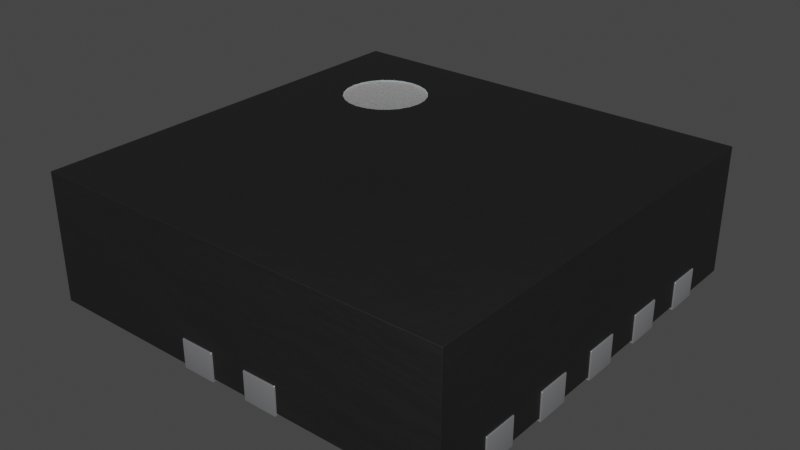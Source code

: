 # Source: VSON-10-1EP_3x3mm.blend  (saved by Blender 3.2.14; exported with 4.5.12 LTS)
import bpy
from mathutils import Matrix  # noqa: F401  (used for matrix-valued properties, if any)

bpy.ops.wm.read_factory_settings(use_empty=True)
scene = bpy.context.scene
scene.name = 'Scene'

# ---- collections
col_collection = bpy.data.collections.new('Collection'); scene.collection.children.link(col_collection)

# ---- materials (node trees are filled in below, after node groups)
mat_metal_pins_001 = bpy.data.materials.new('metal_pins.001')
mat_metal_pins_001.use_transparent_shadow = False
mat_metal_pins_001.preview_render_type = 'CUBE'
mat_plastic_chip_detailed = bpy.data.materials.new('plastic_chip_detailed')
mat_plastic_chip_detailed.use_transparent_shadow = False
mat_plastic_chip_detailed.preview_render_type = 'CUBE'
mat_white_markings = bpy.data.materials.new('white_markings')
mat_white_markings.use_transparent_shadow = False
mat_white_markings.preview_render_type = 'FLAT'

# ---- node groups
ng_auto_smooth = bpy.data.node_groups.new('Auto Smooth', 'GeometryNodeTree')
_s = ng_auto_smooth.interface.new_socket(name='Geometry', in_out='OUTPUT', socket_type='NodeSocketGeometry')
_s = ng_auto_smooth.interface.new_socket(name='Geometry', in_out='INPUT', socket_type='NodeSocketGeometry')
_s = ng_auto_smooth.interface.new_socket(name='Angle', in_out='INPUT', socket_type='NodeSocketFloat')
_s.subtype = 'ANGLE'
_s.min_value = 0.0
_s.max_value = 3.142
ng_auto_smooth.is_modifier = True
_N = ng_auto_smooth.nodes; _L = ng_auto_smooth.links
n0 = _N.new('NodeGroupOutput'); n0.name = 'Group Output'; n0.location = (480, -100)
n1 = _N.new('NodeGroupInput'); n1.name = 'Group Input'; n1.location = (-420, -300)
n2 = _N.new('NodeGroupInput'); n2.name = 'Group Input.001'; n2.location = (-60, -100)
n3 = _N.new('GeometryNodeSetShadeSmooth'); n3.name = 'Set Shade Smooth'; n3.location = (120, -100)
n3.domain = 'EDGE'
n4 = _N.new('GeometryNodeSetShadeSmooth'); n4.name = 'Set Shade Smooth.001'; n4.location = (300, -100)
n5 = _N.new('GeometryNodeInputMeshEdgeAngle'); n5.name = 'Edge Angle'; n5.location = (-420, -220)
n6 = _N.new('GeometryNodeInputEdgeSmooth'); n6.name = 'Is Edge Smooth'; n6.location = (-60, -160)
n7 = _N.new('GeometryNodeInputShadeSmooth'); n7.name = 'Is Face Smooth'; n7.location = (-240, -340)
n8 = _N.new('FunctionNodeBooleanMath'); n8.name = 'Boolean Math'; n8.location = (-60, -220)
n9 = _N.new('FunctionNodeCompare'); n9.name = 'Compare'; n9.location = (-240, -180)
n9.operation = 'LESS_EQUAL'
_L.new(n5.outputs[0], n9.inputs[0])
_L.new(n4.outputs[0], n0.inputs[0])
_L.new(n1.outputs[1], n9.inputs[1])
_L.new(n9.outputs[0], n8.inputs[0])
_L.new(n7.outputs[0], n8.inputs[1])
_L.new(n2.outputs[0], n3.inputs[0])
_L.new(n6.outputs[0], n3.inputs[1])
_L.new(n3.outputs[0], n4.inputs[0])
_L.new(n8.outputs[0], n3.inputs[2])
n0.is_active_output = True

# ---- material node trees
mat_metal_pins_001.use_nodes = True; mat_metal_pins_001.node_tree.nodes.clear()
_N = mat_metal_pins_001.node_tree.nodes; _L = mat_metal_pins_001.node_tree.links
n0 = _N.new('ShaderNodeMapping'); n0.name = 'Mapping'; n0.location = (-1447, -91)
n0.inputs[3].default_value = (4.8, 1.2, 1.1)
n1 = _N.new('ShaderNodeBsdfPrincipled'); n1.name = 'Principled BSDF'; n1.location = (-560, 254)
n1.distribution = 'GGX'
n1.subsurface_method = 'BURLEY'
n1.inputs[1].default_value = 0.7818
n1.inputs[2].default_value = 0.2886
n1.inputs[3].default_value = 1.45
n1.inputs[13].default_value = 0.0
n1.inputs[27].default_value = (0.0, 0.0, 0.0, 1.0)
n1.inputs[28].default_value = 1.0
n2 = _N.new('ShaderNodeOutputMaterial'); n2.name = 'Material Output.002'; n2.location = (-205, 253)
n2.width = 213
n3 = _N.new('ShaderNodeTexNoise'); n3.name = 'Noise Texture.002'; n3.location = (-1228, -73)
n3.inputs[2].default_value = 0.1
n3.inputs[3].default_value = 7.0
n3.inputs[4].default_value = 0.6
n3.inputs[8].default_value = 0.4
n4 = _N.new('ShaderNodeTexCoord'); n4.name = 'Texture Coordinate'; n4.location = (-1636, -116)
n5 = _N.new('ShaderNodeMix'); n5.name = 'Mix.001'; n5.location = (-921, 45)
n5.data_type = 'RGBA'
n5.inputs[6].default_value = (0.9398, 0.9547, 1.0, 1.0)
n5.inputs[7].default_value = (0.13, 0.1259, 0.1359, 1.0)
n6 = _N.new('ShaderNodeBump'); n6.name = 'Bump.001'; n6.location = (-1001, -227)
n6.inputs[0].default_value = 0.05
n6.inputs[1].default_value = 0.01
n6.inputs[2].default_value = 1.0
_L.new(n1.outputs[0], n2.inputs[0])
_L.new(n3.outputs[0], n6.inputs[3])
_L.new(n0.outputs[0], n3.inputs[0])
_L.new(n3.outputs[0], n5.inputs[0])
_L.new(n4.outputs[3], n0.inputs[0])
_L.new(n5.outputs[2], n1.inputs[0])
_L.new(n6.outputs[0], n1.inputs[5])
n2.is_active_output = True
mat_plastic_chip_detailed.use_nodes = True; mat_plastic_chip_detailed.node_tree.nodes.clear()
_N = mat_plastic_chip_detailed.node_tree.nodes; _L = mat_plastic_chip_detailed.node_tree.links
n0 = _N.new('ShaderNodeTexVoronoi'); n0.name = 'Voronoi Texture'; n0.location = (-17912, 1250)
n1 = _N.new('ShaderNodeOutputMaterial'); n1.name = 'Material Output'; n1.location = (1872, 639)
n2 = _N.new('ShaderNodeNewGeometry'); n2.name = 'Geometry'; n2.location = (961, 1090)
n3 = _N.new('ShaderNodeValToRGB'); n3.name = 'ColorRamp.007'; n3.location = (1181, 773)
while len(n3.color_ramp.elements) > 1: n3.color_ramp.elements.remove(n3.color_ramp.elements[-1])
n3.color_ramp.elements[0].position = 0.3182; n3.color_ramp.elements[0].color = (0.5119, 0.5119, 0.5119, 1.0)
_e = n3.color_ramp.elements.new(0.75); _e.color = (1.0, 0.8921, 0.9277, 1.0)
n4 = _N.new('ShaderNodeTexCoord'); n4.name = 'Texture Coordinate.001'; n4.location = (351, 244)
n5 = _N.new('ShaderNodeBump'); n5.name = 'Bump.001'; n5.location = (1139, 402)
n5.inputs[0].default_value = 0.04
n5.inputs[1].default_value = 1.0
n5.inputs[2].default_value = 1.0
n6 = _N.new('ShaderNodeBsdfPrincipled'); n6.name = 'Principled BSDF'; n6.location = (1501, 615)
n6.distribution = 'GGX'
n6.subsurface_method = 'BURLEY'
n6.inputs[3].default_value = 1.45
n6.inputs[27].default_value = (0.0, 0.0, 0.0, 1.0)
n6.inputs[28].default_value = 1.0
n7 = _N.new('ShaderNodeValToRGB'); n7.name = 'ColorRamp.006'; n7.location = (1181, 1056)
while len(n7.color_ramp.elements) > 1: n7.color_ramp.elements.remove(n7.color_ramp.elements[-1])
n7.color_ramp.elements[0].position = 0.5023; n7.color_ramp.elements[0].color = (0.006974, 0.006974, 0.006974, 1.0)
_e = n7.color_ramp.elements.new(0.5523); _e.color = (0.06171, 0.05594, 0.05776, 1.0)
n8 = _N.new('ShaderNodeTexNoise'); n8.name = 'Noise Texture.002'; n8.location = (690, 352)
n8.inputs[3].default_value = 8.0
n9 = _N.new('ShaderNodeBump'); n9.name = 'Bump'; n9.location = (843, 652)
n9.inputs[0].default_value = 0.1
n9.inputs[1].default_value = 1.0
n9.inputs[2].default_value = 1.0
_L.new(n2.outputs[7], n7.inputs[0])
_L.new(n7.outputs[0], n6.inputs[0])
_L.new(n2.outputs[7], n3.inputs[0])
_L.new(n3.outputs[0], n6.inputs[2])
_L.new(n8.outputs[0], n5.inputs[3])
_L.new(n9.outputs[0], n5.inputs[4])
_L.new(n5.outputs[0], n6.inputs[5])
_L.new(n6.outputs[0], n1.inputs[0])
_L.new(n4.outputs[2], n8.inputs[0])
n1.is_active_output = True
mat_white_markings.use_nodes = True; mat_white_markings.node_tree.nodes.clear()
_N = mat_white_markings.node_tree.nodes; _L = mat_white_markings.node_tree.links
n0 = _N.new('ShaderNodeOutputMaterial'); n0.name = 'Material Output'; n0.location = (300, 300)
n1 = _N.new('ShaderNodeBsdfPrincipled'); n1.name = 'Principled BSDF'; n1.location = (-34, 272)
n1.distribution = 'GGX'
n1.subsurface_method = 'BURLEY'
n1.inputs[1].default_value = 0.02
n1.inputs[2].default_value = 0.4636
n1.inputs[3].default_value = 1.4
n1.inputs[8].default_value = 1.0
n1.inputs[10].default_value = 0.3682
n1.inputs[13].default_value = 0.6591
n1.inputs[18].default_value = 0.2318
n1.inputs[20].default_value = 0.6709
n1.inputs[24].default_value = 0.1191
n1.inputs[27].default_value = (0.0, 0.0, 0.0, 1.0)
n1.inputs[28].default_value = 1.0
n2 = _N.new('ShaderNodeMapping'); n2.name = 'Mapping'; n2.location = (-1010, 265)
n2.inputs[3].default_value = (3.0, 1.0, 1.0)
n3 = _N.new('ShaderNodeTexCoord'); n3.name = 'Texture Coordinate'; n3.location = (-1250, 180)
n4 = _N.new('ShaderNodeBump'); n4.name = 'Bump'; n4.location = (-376, -99)
n4.inputs[0].default_value = 0.05
n4.inputs[1].default_value = 1.0
n4.inputs[2].default_value = 1.0
n5 = _N.new('ShaderNodeTexNoise'); n5.name = 'Noise Texture'; n5.location = (-662, 176)
n5.inputs[2].default_value = 88.0
n5.inputs[3].default_value = 10.8
n5.inputs[4].default_value = 0.9167
n5.inputs[8].default_value = 1.6
n6 = _N.new('ShaderNodeValToRGB'); n6.name = 'ColorRamp'; n6.location = (-354, 186)
while len(n6.color_ramp.elements) > 1: n6.color_ramp.elements.remove(n6.color_ramp.elements[-1])
n6.color_ramp.elements[0].position = 0.0; n6.color_ramp.elements[0].color = (0.2596, 0.2596, 0.2596, 1.0)
_e = n6.color_ramp.elements.new(1.0); _e.color = (0.6303, 0.6303, 0.6303, 1.0)
n7 = _N.new('ShaderNodeMix'); n7.name = 'Mix'; n7.location = (-204, 152)
n7.data_type = 'RGBA'
n7.inputs[0].default_value = 0.3682
n7.inputs[7].default_value = (0.2525, 0.2525, 0.2525, 1.0)
_L.new(n5.outputs[0], n6.inputs[0])
_L.new(n1.outputs[0], n0.inputs[0])
_L.new(n3.outputs[2], n2.inputs[0])
_L.new(n2.outputs[0], n5.inputs[0])
_L.new(n5.outputs[0], n4.inputs[3])
_L.new(n4.outputs[0], n1.inputs[5])
_L.new(n6.outputs[0], n7.inputs[6])
_L.new(n7.outputs[2], n1.inputs[0])
n0.is_active_output = True

# ---- world
world_world = bpy.data.worlds.new('World'); scene.world = world_world
world_world.use_nodes = True; world_world.node_tree.nodes.clear()
_N = world_world.node_tree.nodes; _L = world_world.node_tree.links
n0 = _N.new('ShaderNodeOutputWorld'); n0.name = 'World Output'; n0.location = (300, 300)
n1 = _N.new('ShaderNodeBackground'); n1.name = 'Background'; n1.location = (10, 300)
n1.inputs[0].default_value = (0.05088, 0.05088, 0.05088, 1.0)
_L.new(n1.outputs[0], n0.inputs[0])
n0.is_active_output = True
world_world.color = (0.05088, 0.05088, 0.05088)
world_world.use_sun_shadow = False
world_world.sun_shadow_jitter_overblur = 0.0

# ---- meshes
me_shape_9_indexedfaceset = bpy.data.meshes.new('SHAPE_9_IndexedFaceSet')
me_shape_9_indexedfaceset.from_pydata([(-0.2323, 0.5669, 0.0), (0.02756, 0.6654, 0.0), (0.1299, 0.6654, 0.0), (0.2244, 0.6654, 0.0), (0.02756, -0.4173, 0.0), (0.02756, -0.5157, 0.0), (-0.2362, 0.563, 0.007874), (-0.06693, 0.5669, 0.0), (-0.06693, 0.6654, 0.0), (-0.06693, 0.6654, 0.07874), (-0.06693, 0.6614, 0.07874), (-0.06693, 0.6614, 0.007874), (0.02756, 0.5669, 0.0), (0.02756, 0.5669, 0.007874), (0.02756, 0.6614, 0.007874), (0.02756, 0.6654, 0.07874), (0.1299, 0.5669, 0.007874), (0.1299, 0.5669, 0.0), (0.1299, 0.6654, 0.07874), (0.1299, 0.6614, 0.07874), (0.2244, 0.5669, 0.0), (0.2244, 0.5669, 0.007874), (0.2244, 0.6654, 0.07874), (0.3937, -0.4173, 0.0), (0.3937, 0.5669, 0.0), (0.2244, -0.5157, 0.0), (0.2244, -0.4173, 0.0), (0.1299, -0.5157, 0.0), (0.2244, -0.5157, 0.07874), (0.1299, -0.4173, 0.0), (0.1299, -0.5118, 0.07874), (0.1299, -0.5157, 0.07874), (0.02756, -0.4173, 0.007874), (0.1299, -0.4173, 0.007874), (-0.06693, -0.5157, 0.0), (-0.06693, -0.5157, 0.07874), (0.02756, -0.5157, 0.07874), (-0.06693, -0.5118, 0.007874), (-0.06693, -0.5118, 0.07874), (-0.2362, -0.4173, 0.0), (-0.06693, -0.4173, 0.0), (-0.2362, -0.4173, 0.007874), (-0.06693, -0.4173, 0.007874), (-0.2362, 0.563, 0.0), (-0.3893, 0.5141, 0.007874), (-0.3607, 0.4921, 0.007874), (-0.3559, 0.4807, 0.007874), (-0.3543, 0.4685, 0.007874), (-0.3559, 0.4563, 0.007874), (-0.3682, 0.4351, 0.007874), (-0.3893, 0.4229, 0.007874), (-0.4016, 0.4213, 0.007874), (-0.5079, 0.4213, 0.007874), (-0.5079, 0.3189, 0.007874), (-0.4016, 0.3189, 0.007874), (-0.3893, 0.3173, 0.007874), (-0.3559, 0.2594, 0.007874), (-0.3682, 0.2382, 0.007874), (-0.3607, 0.09843, 0.007874), (-0.3543, 0.0748, 0.007874), (-0.3559, 0.06258, 0.007874), (-0.3607, 0.05118, 0.007874), (-0.3682, 0.0414, 0.007874), (-0.378, 0.03389, 0.007874), (-0.5079, 0.02756, 0.007874), (-0.3893, -0.07641, 0.007874), (-0.3607, -0.09843, 0.007874), (-0.3559, -0.1343, 0.007874), (-0.3607, -0.1457, 0.007874), (-0.3682, -0.1555, 0.007874), (-0.378, -0.163, 0.007874), (-0.3893, -0.1677, 0.007874), (-0.4016, -0.1693, 0.007874), (-0.5079, -0.1693, 0.007874), (-0.5079, -0.2717, 0.007874), (-0.4016, -0.2717, 0.007874), (-0.3893, -0.2733, 0.007874), (-0.3559, -0.3067, 0.007874), (-0.3559, -0.3311, 0.007874), (-0.3607, -0.3425, 0.007874), (-0.3682, -0.3523, 0.007874), (-0.3893, -0.3645, 0.007874), (-0.4016, -0.3661, 0.007874), (-0.5079, -0.3661, 0.007874), (-0.5079, -0.5118, 0.007874), (-0.2323, 0.5669, 0.007874), (-0.06693, 0.5669, 0.007874), (-0.5079, 0.6614, 0.007874), (0.02756, 0.6614, 0.07874), (0.2244, 0.6614, 0.007874), (0.6654, 0.6614, 0.007874), (0.1299, 0.6614, 0.007874), (0.2244, 0.6614, 0.07874), (0.3937, 0.5669, 0.007874), (0.3937, -0.4173, 0.007874), (0.2244, -0.4173, 0.007874), (0.2244, -0.5118, 0.007874), (0.5591, -0.3661, 0.007874), (0.5468, -0.3645, 0.007874), (0.5354, -0.3598, 0.007874), (0.5181, -0.3425, 0.007874), (0.5118, -0.3189, 0.007874), (0.5134, -0.3067, 0.007874), (0.5181, -0.2953, 0.007874), (0.5256, -0.2855, 0.007874), (0.5468, -0.2733, 0.007874), (0.5256, -0.08864, 0.007874), (0.5468, -0.07641, 0.007874), (0.5354, 0.03389, 0.007874), (0.5256, 0.0414, 0.007874), (0.5118, 0.0748, 0.007874), (0.5181, 0.09843, 0.007874), (0.5354, 0.1157, 0.007874), (0.5591, 0.122, 0.007874), (0.6654, 0.122, 0.007874), (0.6654, 0.2244, 0.007874), (0.5591, 0.2244, 0.007874), (0.5468, 0.226, 0.007874), (0.5354, 0.2307, 0.007874), (0.5256, 0.2382, 0.007874), (0.5181, 0.248, 0.007874), (0.5134, 0.2594, 0.007874), (0.5118, 0.2717, 0.007874), (0.5468, 0.4229, 0.007874), (0.5354, 0.4276, 0.007874), (0.5181, 0.4449, 0.007874), (0.5134, 0.4563, 0.007874), (0.5256, 0.5019, 0.007874), (-0.5079, -0.5118, 0.3622), (0.6654, -0.5118, 0.3622), (0.02756, -0.5118, 0.07874), (0.1299, -0.5118, 0.007874), (0.2244, -0.5118, 0.07874), (0.02756, -0.5118, 0.007874), (-0.5079, 0.5157, 0.007874), (-0.5079, 0.6614, 0.3622), (-0.5079, -0.0748, 0.07874), (-0.5079, 0.2244, 0.007874), (-0.5079, 0.2244, 0.07874), (-0.5079, 0.4213, 0.07874), (-0.5079, 0.5157, 0.07874), (-0.4016, 0.5157, 0.0), (-0.4016, 0.5157, 0.007874), (-0.378, 0.5094, 0.007874), (-0.3682, 0.5019, 0.007874), (-0.3607, 0.4449, 0.007874), (-0.378, 0.4276, 0.007874), (-0.4016, 0.4213, 0.0), (-0.3893, 0.4229, 0.0), (-0.3682, 0.4351, 0.0), (-0.3559, 0.4563, 0.0), (-0.378, 0.5094, 0.0), (-0.3893, 0.5141, 0.0), (-0.4016, 0.3189, 0.0), (-0.378, 0.3126, 0.007874), (-0.3682, 0.3051, 0.007874), (-0.3607, 0.2953, 0.007874), (-0.3559, 0.2839, 0.007874), (-0.3543, 0.2717, 0.007874), (-0.3607, 0.248, 0.007874), (-0.378, 0.2307, 0.007874), (-0.3893, 0.226, 0.007874), (-0.4016, 0.2244, 0.007874), (-0.3893, 0.226, 0.0), (-0.3559, 0.2594, 0.0), (-0.5079, -0.3661, 0.07874), (-0.5118, 0.122, 0.0), (-0.4016, 0.122, 0.007874), (-0.5079, 0.122, 0.007874), (-0.5079, 0.122, 0.07874), (-0.378, -0.278, 0.007874), (-0.3682, -0.2855, 0.007874), (-0.3607, -0.2953, 0.007874), (-0.3543, -0.3189, 0.007874), (-0.378, -0.3598, 0.007874), (-0.378, -0.3598, 0.0), (-0.3682, -0.3523, 0.0), (-0.3607, -0.3425, 0.0), (-0.3607, -0.2953, 0.0), (-0.378, -0.278, 0.0), (-0.3893, -0.2733, 0.0), (-0.4016, 0.122, 0.0), (-0.3893, 0.1204, 0.007874), (-0.378, 0.1157, 0.007874), (-0.3682, 0.1082, 0.007874), (-0.3559, 0.08703, 0.007874), (-0.3893, 0.02917, 0.007874), (-0.4016, 0.02756, 0.007874), (-0.3682, 0.0414, 0.0), (-0.3607, 0.05118, 0.0), (-0.3559, 0.06258, 0.0), (-0.3543, 0.0748, 0.0), (-0.3607, 0.09843, 0.0), (-0.3682, 0.1082, 0.0), (-0.5079, -0.2717, 0.07874), (-0.5118, 0.02756, 0.0), (-0.4016, 0.02756, 0.0), (-0.5079, 0.02756, 0.07874), (-0.5118, -0.1693, 0.07874), (-0.5079, -0.1693, 0.07874), (-0.4016, -0.0748, 0.0), (-0.5118, -0.0748, 0.0), (-0.5079, -0.0748, 0.007874), (-0.5118, -0.0748, 0.07874), (-0.4016, -0.0748, 0.007874), (-0.378, -0.08113, 0.007874), (-0.3682, -0.08864, 0.007874), (-0.3559, -0.1098, 0.007874), (-0.3543, -0.122, 0.007874), (-0.4016, -0.1693, 0.0), (-0.3607, -0.1457, 0.0), (-0.3543, -0.122, 0.0), (-0.3559, -0.1098, 0.0), (-0.3607, -0.09843, 0.0), (-0.3682, -0.08864, 0.0), (0.6654, 0.6614, 0.3622), (-0.2668, 0.2757, 0.3622), (-0.2953, 0.2875, 0.3622), (-0.3385, 0.3307, 0.3622), (-0.3543, 0.3898, 0.3622), (-0.3197, 0.4733, 0.3622), (-0.2953, 0.4921, 0.3622), (-0.2057, 0.5038, 0.3622), (-0.1527, 0.4733, 0.3622), (-0.1339, 0.4488, 0.3622), (-0.1181, 0.3898, 0.3622), (-0.1221, 0.3592, 0.3622), (-0.1772, 0.2875, 0.3622), (0.6654, 0.5157, 0.007874), (0.6654, -0.5118, 0.007874), (0.6654, -0.3661, 0.007874), (0.6654, -0.1693, 0.07874), (0.6654, 0.02756, 0.007874), (0.6654, 0.5157, 0.07874), (0.6693, 0.5157, 0.07874), (0.5256, 0.4351, 0.007874), (0.5118, 0.4685, 0.007874), (0.5134, 0.4807, 0.007874), (0.5181, 0.4921, 0.007874), (0.5354, 0.5094, 0.007874), (0.5468, 0.5141, 0.007874), (0.5591, 0.5157, 0.007874), (0.5354, 0.5094, 0.0), (0.5256, 0.5019, 0.0), (0.5134, 0.4807, 0.0), (0.5118, 0.4685, 0.0), (0.5591, 0.4213, 0.007874), (0.6654, 0.4213, 0.007874), (0.6654, 0.4213, 0.07874), (0.6693, 0.4213, 0.07874), (0.6654, 0.3189, 0.007874), (0.5134, 0.2839, 0.007874), (0.5181, 0.2953, 0.007874), (0.5256, 0.3051, 0.007874), (0.5354, 0.3126, 0.007874), (0.5468, 0.3173, 0.007874), (0.5591, 0.3189, 0.007874), (0.5354, 0.3126, 0.0), (0.5256, 0.3051, 0.0), (0.5134, 0.2839, 0.0), (0.5118, 0.2717, 0.0), (0.5591, -0.3661, 0.0), (0.6654, 0.2244, 0.07874), (0.5256, -0.3523, 0.007874), (0.5134, -0.3311, 0.007874), (0.5354, -0.278, 0.007874), (0.5591, -0.2717, 0.0), (0.5468, -0.2733, 0.0), (0.5354, -0.278, 0.0), (0.5256, -0.2855, 0.0), (0.5134, -0.3067, 0.0), (0.5134, -0.3311, 0.0), (0.5181, -0.3425, 0.0), (0.5256, -0.3523, 0.0), (0.5354, -0.3598, 0.0), (0.6693, -0.2717, 0.0), (0.6654, -0.2717, 0.007874), (0.5591, -0.2717, 0.007874), (0.6693, 0.122, 0.0), (0.6654, 0.122, 0.07874), (0.5591, 0.02756, 0.007874), (0.5468, 0.02917, 0.007874), (0.5181, 0.05118, 0.007874), (0.5134, 0.06258, 0.007874), (0.5134, 0.08703, 0.007874), (0.5256, 0.1082, 0.007874), (0.5468, 0.1204, 0.007874), (0.5256, 0.1082, 0.0), (0.5181, 0.09843, 0.0), (0.5134, 0.08703, 0.0), (0.5134, 0.06258, 0.0), (0.5181, 0.05118, 0.0), (0.5256, 0.0414, 0.0), (0.5354, 0.03389, 0.0), (0.6693, -0.1693, 0.0), (0.6654, -0.1693, 0.007874), (0.6693, -0.1693, 0.07874), (0.5591, 0.02756, 0.0), (0.5591, -0.1693, 0.007874), (0.5468, -0.1677, 0.007874), (0.5354, -0.163, 0.007874), (0.5256, -0.1555, 0.007874), (0.5181, -0.1457, 0.007874), (0.5134, -0.1343, 0.007874), (0.5118, -0.122, 0.007874), (0.5134, -0.1098, 0.007874), (0.5181, -0.09843, 0.007874), (0.5354, -0.08113, 0.007874), (0.5591, -0.0748, 0.007874), (0.5468, -0.07641, 0.0), (0.5354, -0.08113, 0.0), (0.5181, -0.09843, 0.0), (0.5134, -0.1098, 0.0), (0.5134, -0.1343, 0.0), (0.5181, -0.1457, 0.0), (0.5354, -0.163, 0.0), (0.5468, -0.1677, 0.0), (0.5591, -0.0748, 0.0), (0.6693, -0.0748, 0.07874), (0.6654, -0.0748, 0.07874), (0.6654, -0.0748, 0.007874), (-0.5118, 0.5157, 0.07874), (-0.5118, 0.4213, 0.07874), (-0.5118, -0.2717, 0.07874), (-0.5118, 0.3189, 0.07874), (-0.5079, 0.3189, 0.07874), (-0.378, 0.4276, 0.0), (-0.3607, 0.4449, 0.0), (-0.3543, 0.4685, 0.0), (-0.3559, 0.4807, 0.0), (-0.3607, 0.4921, 0.0), (-0.3682, 0.5019, 0.0), (-0.5118, 0.5157, 0.0), (-0.5118, 0.4213, 0.0), (-0.5118, 0.2244, 0.0), (-0.4016, 0.2244, 0.0), (-0.378, 0.2307, 0.0), (-0.3682, 0.2382, 0.0), (-0.3607, 0.248, 0.0), (-0.3543, 0.2717, 0.0), (-0.3559, 0.2839, 0.0), (-0.3607, 0.2953, 0.0), (-0.3682, 0.3051, 0.0), (-0.378, 0.3126, 0.0), (-0.3893, 0.3173, 0.0), (-0.5118, 0.3189, 0.0), (-0.5118, 0.2244, 0.07874), (-0.5118, -0.3661, 0.0), (-0.4016, -0.3661, 0.0), (-0.3893, -0.3645, 0.0), (-0.3559, -0.3311, 0.0), (-0.3543, -0.3189, 0.0), (-0.3559, -0.3067, 0.0), (-0.3682, -0.2855, 0.0), (-0.4016, -0.2717, 0.0), (-0.5118, -0.2717, 0.0), (-0.5118, -0.3661, 0.07874), (-0.3893, 0.02917, 0.0), (-0.378, 0.03389, 0.0), (-0.3559, 0.08703, 0.0), (-0.378, 0.1157, 0.0), (-0.3893, 0.1204, 0.0), (-0.5118, 0.122, 0.07874), (-0.5118, 0.02756, 0.07874), (-0.3893, -0.1677, 0.0), (-0.378, -0.163, 0.0), (-0.3682, -0.1555, 0.0), (-0.3559, -0.1343, 0.0), (-0.378, -0.08113, 0.0), (-0.3893, -0.07641, 0.0), (-0.5118, -0.1693, 0.0), (-0.2057, 0.2757, 0.3583), (-0.1772, 0.2875, 0.3583), (-0.1221, 0.4203, 0.3583), (-0.1339, 0.4488, 0.3583), (-0.2057, 0.5038, 0.3583), (-0.3385, 0.4488, 0.3583), (-0.3543, 0.3898, 0.3583), (-0.3503, 0.3592, 0.3583), (-0.3197, 0.3062, 0.3583), (-0.2362, 0.2717, 0.3583), (-0.2362, 0.2717, 0.3622), (-0.3197, 0.3062, 0.3622), (-0.3503, 0.3592, 0.3622), (-0.3503, 0.4203, 0.3622), (-0.3385, 0.4488, 0.3622), (-0.2668, 0.5038, 0.3622), (-0.2362, 0.5079, 0.3622), (-0.1772, 0.4921, 0.3622), (-0.1221, 0.4203, 0.3622), (-0.1339, 0.3307, 0.3622), (-0.1527, 0.3062, 0.3622), (-0.2057, 0.2757, 0.3622), (0.6693, -0.2717, 0.07874), (0.6654, -0.2717, 0.07874), (0.6654, -0.3661, 0.07874), (0.6693, 0.3189, 0.07874), (0.6654, 0.3189, 0.07874), (0.6654, 0.02756, 0.07874), (0.6693, 0.5157, 0.0), (0.5591, 0.5157, 0.0), (0.5468, 0.5141, 0.0), (0.5181, 0.4921, 0.0), (0.5134, 0.4563, 0.0), (0.5181, 0.4449, 0.0), (0.5256, 0.4351, 0.0), (0.5354, 0.4276, 0.0), (0.5468, 0.4229, 0.0), (0.5591, 0.4213, 0.0), (0.6693, 0.4213, 0.0), (0.6693, 0.3189, 0.0), (0.5591, 0.3189, 0.0), (0.5468, 0.3173, 0.0), (0.5181, 0.2953, 0.0), (0.5134, 0.2594, 0.0), (0.5181, 0.248, 0.0), (0.5256, 0.2382, 0.0), (0.5354, 0.2307, 0.0), (0.5468, 0.226, 0.0), (0.5591, 0.2244, 0.0), (0.6693, 0.2244, 0.0), (0.6693, 0.2244, 0.07874), (0.5181, -0.2953, 0.0), (0.5118, -0.3189, 0.0), (0.5468, -0.3645, 0.0), (0.6693, -0.3661, 0.0), (0.6693, -0.3661, 0.07874), (0.5591, 0.122, 0.0), (0.5468, 0.1204, 0.0), (0.5354, 0.1157, 0.0), (0.5118, 0.0748, 0.0), (0.5468, 0.02917, 0.0), (0.6693, 0.02756, 0.0), (0.6693, 0.02756, 0.07874), (0.6693, 0.122, 0.07874), (0.6693, -0.0748, 0.0), (0.5256, -0.08864, 0.0), (0.5118, -0.122, 0.0), (0.5256, -0.1555, 0.0), (0.5591, -0.1693, 0.0), (-0.1527, 0.3062, 0.3583), (-0.1339, 0.3307, 0.3583), (-0.1221, 0.3592, 0.3583), (-0.1181, 0.3898, 0.3583), (-0.1527, 0.4733, 0.3583), (-0.1772, 0.4921, 0.3583), (-0.2362, 0.5079, 0.3583), (-0.2668, 0.5038, 0.3583), (-0.2953, 0.4921, 0.3583), (-0.3197, 0.4733, 0.3583), (-0.3503, 0.4203, 0.3583), (-0.3385, 0.3307, 0.3583), (-0.2953, 0.2875, 0.3583), (-0.2668, 0.2757, 0.3583)], [], [(2, 3, 22), (2, 22, 18), (4, 34, 5), (4, 40, 34), (26, 27, 25), (26, 29, 27), (43, 39, 40), (7, 0, 43), (7, 43, 40), (12, 4, 29), (12, 40, 4), (12, 7, 40), (1, 8, 7), (1, 7, 12), (17, 12, 29), (20, 29, 26), (20, 17, 29), (3, 2, 17), (3, 17, 20), (24, 26, 23), (24, 20, 26), (43, 0, 85), (43, 85, 6), (0, 7, 86), (0, 86, 85), (11, 9, 10), (8, 9, 11), (7, 11, 86), (7, 8, 11), (8, 1, 15), (8, 15, 9), (14, 12, 13), (14, 88, 15), (1, 14, 15), (1, 12, 14), (12, 17, 16), (12, 16, 13), (91, 18, 19), (2, 18, 91), (17, 91, 16), (17, 2, 91), (89, 20, 21), (89, 92, 22), (3, 89, 22), (3, 20, 89), (20, 24, 93), (20, 93, 21), (24, 23, 94), (24, 94, 93), (23, 26, 95), (23, 95, 94), (96, 28, 132), (25, 28, 96), (26, 96, 95), (26, 25, 96), (25, 27, 31), (25, 31, 28), (131, 29, 33), (131, 30, 31), (27, 131, 31), (27, 29, 131), (29, 4, 32), (29, 32, 33), (133, 36, 130), (5, 36, 133), (4, 133, 32), (4, 5, 133), (5, 34, 35), (5, 35, 36), (37, 40, 42), (37, 38, 35), (34, 37, 35), (34, 40, 37), (40, 39, 41), (40, 41, 42), (39, 43, 6), (39, 6, 41), (142, 87, 134), (44, 87, 142), (6, 44, 143), (6, 143, 144), (6, 144, 45), (6, 45, 46), (6, 46, 47), (6, 47, 48), (6, 48, 145), (6, 87, 44), (85, 87, 6), (11, 87, 85), (54, 51, 52), (54, 52, 53), (55, 50, 51), (55, 51, 54), (154, 50, 55), (154, 146, 50), (155, 146, 154), (155, 49, 146), (156, 145, 49), (156, 6, 145), (156, 49, 155), (157, 6, 156), (86, 11, 85), (167, 162, 137), (167, 137, 168), (182, 161, 162), (182, 162, 167), (183, 160, 161), (183, 161, 182), (184, 57, 160), (184, 160, 183), (58, 159, 57), (58, 57, 184), (185, 56, 159), (185, 159, 58), (204, 187, 64), (204, 64, 202), (65, 63, 186), (65, 186, 187), (65, 187, 204), (205, 63, 65), (206, 62, 63), (206, 63, 205), (66, 61, 62), (66, 62, 206), (207, 60, 61), (207, 61, 66), (75, 72, 73), (75, 73, 74), (76, 72, 75), (76, 70, 71), (76, 71, 72), (170, 70, 76), (171, 70, 170), (171, 69, 70), (172, 69, 171), (172, 68, 69), (84, 81, 82), (84, 82, 83), (41, 68, 172), (41, 81, 84), (41, 67, 68), (41, 172, 77), (41, 77, 173), (41, 173, 78), (41, 78, 79), (41, 79, 80), (41, 80, 174), (41, 174, 81), (37, 41, 84), (37, 42, 41), (41, 6, 158), (158, 6, 157), (41, 158, 56), (41, 56, 185), (41, 185, 59), (41, 59, 60), (41, 60, 207), (41, 207, 208), (41, 208, 67), (92, 89, 90), (92, 90, 215), (19, 92, 215), (88, 14, 91), (88, 91, 19), (87, 11, 10), (135, 10, 88), (135, 88, 19), (135, 19, 215), (135, 87, 10), (10, 9, 15), (10, 15, 88), (16, 91, 14), (16, 14, 13), (19, 18, 22), (19, 22, 92), (93, 89, 21), (90, 89, 93), (239, 93, 127), (238, 127, 93), (240, 90, 93), (240, 93, 239), (237, 238, 93), (241, 90, 240), (236, 237, 93), (126, 236, 93), (125, 126, 93), (228, 90, 241), (254, 235, 253), (254, 124, 235), (252, 253, 235), (252, 235, 125), (252, 125, 93), (255, 124, 254), (255, 123, 124), (251, 252, 93), (256, 123, 255), (256, 246, 123), (247, 246, 256), (250, 247, 256), (111, 285, 119), (111, 119, 120), (112, 119, 285), (112, 118, 119), (284, 111, 120), (284, 120, 121), (286, 117, 118), (286, 118, 112), (113, 116, 117), (113, 117, 286), (114, 116, 113), (114, 115, 116), (306, 109, 282), (306, 106, 109), (307, 108, 109), (307, 109, 106), (305, 282, 283), (305, 306, 282), (107, 281, 108), (107, 108, 307), (308, 280, 281), (308, 281, 107), (232, 280, 308), (320, 232, 308), (94, 95, 96), (94, 302, 303), (103, 302, 94), (103, 104, 301), (103, 301, 302), (265, 301, 104), (265, 300, 301), (102, 103, 94), (105, 300, 265), (105, 299, 300), (101, 102, 94), (277, 298, 299), (277, 299, 105), (264, 101, 94), (100, 264, 94), (263, 100, 94), (99, 263, 94), (98, 99, 94), (276, 295, 298), (276, 298, 277), (229, 230, 97), (229, 94, 96), (229, 97, 98), (229, 98, 94), (93, 94, 304), (304, 94, 303), (93, 304, 305), (93, 305, 283), (93, 283, 110), (93, 110, 284), (93, 284, 121), (93, 121, 122), (93, 122, 251), (132, 229, 96), (132, 129, 229), (30, 129, 132), (130, 131, 133), (130, 30, 131), (84, 38, 37), (128, 130, 38), (128, 30, 130), (128, 129, 30), (128, 38, 84), (132, 28, 31), (132, 31, 30), (131, 32, 133), (131, 33, 32), (130, 36, 35), (130, 35, 38), (140, 134, 87), (135, 139, 140), (135, 140, 87), (325, 53, 52), (325, 52, 139), (325, 139, 135), (138, 325, 135), (169, 168, 137), (169, 137, 138), (169, 138, 135), (197, 169, 135), (136, 202, 64), (136, 64, 197), (194, 74, 73), (194, 73, 199), (84, 83, 165), (128, 165, 194), (128, 199, 136), (128, 136, 197), (128, 194, 199), (128, 197, 135), (128, 84, 165), (134, 141, 142), (134, 140, 321), (332, 134, 321), (332, 141, 134), (152, 142, 141), (152, 44, 142), (151, 143, 44), (151, 44, 152), (331, 144, 143), (331, 143, 151), (330, 45, 144), (330, 144, 331), (329, 46, 45), (329, 45, 330), (328, 47, 46), (328, 46, 329), (150, 48, 47), (150, 47, 328), (327, 145, 48), (327, 48, 150), (149, 49, 145), (149, 145, 327), (326, 146, 49), (326, 49, 149), (148, 50, 146), (148, 146, 326), (147, 51, 50), (147, 50, 148), (52, 322, 139), (333, 322, 52), (147, 52, 51), (147, 333, 52), (53, 153, 54), (53, 325, 324), (345, 53, 324), (345, 153, 53), (344, 54, 153), (344, 55, 54), (343, 154, 55), (343, 55, 344), (342, 155, 154), (342, 154, 343), (341, 156, 155), (341, 155, 342), (340, 157, 156), (340, 156, 341), (339, 158, 157), (339, 157, 340), (164, 56, 158), (164, 158, 339), (338, 159, 56), (338, 56, 164), (337, 57, 159), (337, 159, 338), (336, 160, 57), (336, 57, 337), (163, 161, 160), (163, 160, 336), (335, 162, 161), (335, 161, 163), (137, 346, 138), (334, 346, 137), (335, 137, 162), (335, 334, 137), (83, 356, 165), (347, 356, 83), (348, 83, 82), (348, 347, 83), (168, 181, 167), (168, 169, 362), (166, 168, 362), (166, 181, 168), (180, 75, 354), (180, 76, 75), (179, 170, 76), (179, 76, 180), (353, 171, 170), (353, 170, 179), (178, 172, 171), (178, 171, 353), (352, 77, 172), (352, 172, 178), (351, 173, 77), (351, 77, 352), (350, 78, 173), (350, 173, 351), (177, 79, 78), (177, 78, 350), (176, 80, 79), (176, 79, 177), (175, 174, 80), (175, 80, 176), (349, 81, 174), (349, 174, 175), (348, 82, 81), (348, 81, 349), (361, 167, 181), (361, 182, 167), (360, 183, 182), (360, 182, 361), (193, 184, 183), (193, 183, 360), (192, 58, 184), (192, 184, 193), (359, 185, 58), (359, 58, 192), (191, 59, 185), (191, 185, 359), (190, 60, 59), (190, 59, 191), (189, 61, 60), (189, 60, 190), (188, 62, 61), (188, 61, 189), (358, 63, 62), (358, 62, 188), (357, 186, 63), (357, 63, 358), (196, 187, 186), (196, 186, 357), (74, 354, 75), (74, 194, 323), (355, 74, 323), (355, 354, 74), (64, 363, 197), (195, 363, 64), (196, 64, 187), (196, 195, 64), (73, 198, 199), (370, 198, 73), (209, 73, 72), (209, 370, 73), (202, 200, 204), (202, 136, 203), (201, 202, 203), (201, 200, 202), (369, 204, 200), (369, 65, 204), (368, 205, 65), (368, 65, 369), (214, 206, 205), (214, 205, 368), (213, 66, 206), (213, 206, 214), (212, 207, 66), (212, 66, 213), (211, 208, 207), (211, 207, 212), (367, 67, 208), (367, 208, 211), (210, 68, 67), (210, 67, 367), (366, 69, 68), (366, 68, 210), (365, 70, 69), (365, 69, 366), (364, 71, 70), (364, 70, 365), (209, 72, 71), (209, 71, 364), (385, 135, 220), (221, 220, 135), (386, 221, 135), (384, 135, 385), (387, 386, 135), (219, 135, 384), (222, 387, 135), (383, 135, 219), (215, 388, 222), (215, 223, 388), (215, 224, 223), (215, 389, 224), (215, 225, 389), (215, 226, 225), (215, 390, 226), (215, 222, 135), (128, 216, 381), (128, 217, 216), (128, 382, 217), (128, 218, 382), (128, 383, 218), (128, 392, 227), (128, 381, 392), (128, 135, 383), (129, 391, 390), (129, 227, 391), (129, 390, 215), (129, 128, 227), (233, 90, 228), (215, 233, 248), (215, 90, 233), (397, 247, 250), (397, 248, 247), (397, 215, 248), (262, 215, 397), (279, 115, 114), (279, 262, 115), (279, 215, 262), (398, 215, 279), (319, 232, 320), (319, 398, 232), (394, 295, 276), (394, 231, 295), (229, 395, 230), (129, 394, 395), (129, 319, 231), (129, 398, 319), (129, 231, 394), (129, 215, 398), (129, 395, 229), (228, 234, 233), (399, 234, 228), (400, 228, 241), (400, 399, 228), (407, 246, 408), (407, 123, 246), (406, 124, 123), (406, 123, 407), (405, 235, 124), (405, 124, 406), (404, 125, 235), (404, 235, 405), (403, 126, 125), (403, 125, 404), (245, 236, 126), (245, 126, 403), (244, 237, 236), (244, 236, 245), (402, 238, 237), (402, 237, 244), (243, 127, 238), (243, 238, 402), (242, 239, 127), (242, 127, 243), (401, 240, 239), (401, 239, 242), (400, 241, 240), (400, 240, 401), (247, 408, 246), (247, 248, 249), (409, 247, 249), (409, 408, 247), (250, 396, 397), (410, 396, 250), (411, 250, 256), (411, 410, 250), (418, 116, 419), (418, 117, 116), (417, 118, 117), (417, 117, 418), (416, 119, 118), (416, 118, 417), (415, 120, 119), (415, 119, 416), (414, 121, 120), (414, 120, 415), (260, 122, 121), (260, 121, 414), (259, 251, 122), (259, 122, 260), (413, 252, 251), (413, 251, 259), (258, 253, 252), (258, 252, 413), (257, 254, 253), (257, 253, 258), (412, 255, 254), (412, 254, 257), (411, 256, 255), (411, 255, 412), (230, 261, 97), (230, 395, 426), (425, 230, 426), (425, 261, 230), (115, 419, 116), (115, 262, 421), (420, 115, 421), (420, 419, 115), (424, 97, 261), (424, 98, 97), (274, 99, 98), (274, 98, 424), (273, 263, 99), (273, 99, 274), (272, 100, 263), (272, 263, 273), (271, 264, 100), (271, 100, 272), (423, 101, 264), (423, 264, 271), (270, 102, 101), (270, 101, 423), (422, 103, 102), (422, 102, 270), (269, 104, 103), (269, 103, 422), (268, 265, 104), (268, 104, 269), (267, 105, 265), (267, 265, 268), (266, 277, 105), (266, 105, 267), (276, 393, 394), (275, 393, 276), (266, 276, 277), (266, 275, 276), (114, 434, 279), (278, 434, 114), (427, 114, 113), (427, 278, 114), (431, 280, 297), (431, 281, 280), (293, 108, 281), (293, 281, 431), (292, 109, 108), (292, 108, 293), (291, 282, 109), (291, 109, 292), (290, 283, 282), (290, 282, 291), (430, 110, 283), (430, 283, 290), (289, 284, 110), (289, 110, 430), (288, 111, 284), (288, 284, 289), (287, 285, 111), (287, 111, 288), (429, 112, 285), (429, 285, 287), (428, 286, 112), (428, 112, 429), (427, 113, 286), (427, 286, 428), (295, 439, 298), (295, 231, 296), (294, 295, 296), (294, 439, 295), (232, 297, 280), (232, 398, 433), (432, 232, 433), (432, 297, 232), (316, 298, 439), (316, 299, 298), (315, 300, 299), (315, 299, 316), (438, 301, 300), (438, 300, 315), (314, 302, 301), (314, 301, 438), (313, 303, 302), (313, 302, 314), (437, 304, 303), (437, 303, 313), (312, 305, 304), (312, 304, 437), (311, 306, 305), (311, 305, 312), (436, 106, 306), (436, 306, 311), (310, 307, 106), (310, 106, 436), (309, 107, 307), (309, 307, 310), (317, 308, 107), (317, 107, 309), (320, 318, 319), (435, 318, 320), (317, 320, 308), (317, 435, 320), (139, 322, 321), (139, 321, 140), (165, 356, 323), (165, 323, 194), (138, 346, 324), (138, 324, 325), (199, 198, 203), (199, 203, 136), (197, 363, 362), (197, 362, 169), (147, 141, 332), (147, 332, 333), (149, 147, 148), (149, 148, 326), (149, 327, 150), (149, 150, 328), (149, 328, 329), (149, 329, 330), (149, 330, 331), (149, 331, 151), (149, 151, 152), (149, 152, 141), (149, 141, 147), (333, 332, 321), (333, 321, 322), (335, 153, 345), (335, 345, 334), (337, 335, 163), (337, 163, 336), (337, 338, 164), (337, 164, 339), (337, 339, 340), (337, 340, 341), (337, 341, 342), (337, 342, 343), (337, 343, 344), (337, 344, 153), (337, 153, 335), (334, 345, 324), (334, 324, 346), (348, 354, 355), (348, 355, 347), (176, 348, 349), (176, 349, 175), (176, 177, 350), (176, 350, 351), (176, 351, 352), (176, 352, 178), (176, 178, 353), (176, 353, 179), (176, 179, 180), (176, 180, 354), (176, 354, 348), (347, 355, 323), (347, 323, 356), (196, 181, 166), (196, 166, 195), (188, 196, 357), (188, 357, 358), (188, 189, 190), (188, 190, 191), (188, 191, 359), (188, 359, 192), (188, 192, 193), (188, 193, 360), (188, 360, 361), (188, 361, 181), (188, 181, 196), (195, 166, 362), (195, 362, 363), (209, 200, 201), (209, 201, 370), (366, 209, 364), (366, 364, 365), (366, 210, 367), (366, 367, 211), (366, 211, 212), (366, 212, 213), (366, 213, 214), (366, 214, 368), (366, 368, 369), (366, 369, 200), (366, 200, 209), (370, 201, 203), (370, 203, 198), (453, 380, 381), (453, 381, 216), (452, 216, 217), (452, 453, 216), (379, 217, 382), (379, 452, 217), (451, 382, 218), (451, 379, 382), (378, 218, 383), (378, 451, 218), (377, 383, 219), (377, 378, 383), (450, 219, 384), (450, 377, 219), (376, 384, 385), (376, 450, 384), (449, 385, 220), (449, 376, 385), (448, 220, 221), (448, 449, 220), (447, 221, 386), (447, 448, 221), (446, 447, 386), (446, 386, 387), (375, 446, 387), (375, 387, 222), (445, 375, 222), (445, 222, 388), (444, 445, 388), (444, 388, 223), (374, 444, 223), (374, 223, 224), (373, 374, 224), (373, 224, 389), (443, 373, 389), (443, 389, 225), (442, 443, 225), (442, 225, 226), (441, 442, 226), (441, 226, 390), (440, 441, 390), (440, 390, 391), (372, 440, 391), (372, 391, 227), (371, 372, 227), (371, 227, 392), (380, 392, 381), (380, 371, 392), (233, 234, 249), (233, 249, 248), (394, 393, 426), (394, 426, 395), (397, 396, 421), (397, 421, 262), (319, 318, 296), (319, 296, 231), (279, 434, 433), (279, 433, 398), (400, 408, 409), (400, 409, 399), (243, 400, 401), (243, 401, 242), (243, 402, 244), (243, 244, 245), (243, 245, 403), (243, 403, 404), (243, 404, 405), (243, 405, 406), (243, 406, 407), (243, 407, 408), (243, 408, 400), (399, 409, 249), (399, 249, 234), (411, 419, 420), (411, 420, 410), (259, 260, 414), (258, 411, 412), (258, 412, 257), (258, 413, 259), (258, 414, 415), (258, 415, 416), (258, 416, 417), (258, 417, 418), (258, 418, 419), (258, 259, 414), (258, 419, 411), (410, 420, 421), (410, 421, 396), (266, 261, 425), (266, 425, 275), (269, 266, 267), (269, 267, 268), (269, 422, 270), (269, 270, 423), (269, 423, 271), (269, 271, 272), (269, 272, 273), (269, 273, 274), (269, 274, 424), (269, 424, 261), (269, 261, 266), (275, 425, 426), (275, 426, 393), (427, 297, 432), (427, 432, 278), (287, 427, 428), (287, 428, 429), (287, 288, 289), (287, 289, 430), (287, 430, 290), (287, 290, 291), (287, 291, 292), (287, 292, 293), (287, 293, 431), (287, 431, 297), (287, 297, 427), (278, 432, 433), (278, 433, 434), (317, 439, 294), (317, 294, 435), (436, 317, 309), (436, 309, 310), (436, 311, 312), (436, 312, 437), (436, 437, 313), (436, 313, 314), (436, 314, 438), (436, 438, 315), (436, 315, 316), (436, 316, 439), (436, 439, 317), (435, 294, 296), (435, 296, 318), (453, 452, 379), (371, 380, 453), (440, 372, 371), (440, 442, 441), (440, 443, 442), (440, 373, 443), (440, 374, 373), (440, 444, 374), (440, 445, 444), (440, 375, 445), (440, 446, 375), (440, 447, 446), (440, 448, 447), (440, 449, 448), (440, 376, 449), (440, 450, 376), (440, 377, 450), (440, 378, 377), (440, 451, 378), (440, 379, 451), (440, 453, 379), (440, 371, 453)])
me_shape_9_indexedfaceset.polygons.foreach_set('use_smooth', [True] * 904)
me_shape_9_indexedfaceset.polygons.foreach_set('material_index', [0, 0, 0, 0, 0, 0, 0, 0, 0, 0, 0, 0, 0, 0, 0, 0, 0, 0, 0, 0, 0, 0, 0, 0, 0, 0, 0, 0, 0, 0, 0, 0, 0, 0, 0, 0, 0, 0, 0, 0, 0, 0, 0, 0, 0, 0, 0, 0, 0, 0, 0, 0, 0, 0, 0, 0, 0, 0, 0, 0, 0, 0, 0, 0, 0, 0, 0, 0, 0, 0, 0, 0, 0, 0, 0, 0, 0, 1, 1, 1, 1, 1, 1, 1, 1, 1, 1, 1, 1, 1, 1, 1, 1, 1, 1, 1, 1, 1, 1, 1, 1, 1, 1, 1, 1, 1, 1, 1, 1, 1, 1, 1, 1, 1, 1, 1, 1, 1, 1, 1, 1, 1, 1, 1, 1, 1, 1, 1, 1, 1, 1, 1, 1, 1, 1, 1, 1, 1, 1, 1, 1, 1, 1, 1, 1, 1, 1, 1, 1, 1, 1, 1, 1, 1, 1, 1, 1, 1, 1, 1, 1, 1, 1, 1, 1, 1, 1, 1, 1, 0, 0, 1, 1, 0, 0, 1, 1, 1, 1, 1, 1, 1, 1, 1, 1, 1, 1, 1, 1, 1, 1, 1, 1, 1, 1, 1, 1, 1, 1, 1, 1, 1, 1, 1, 1, 1, 1, 1, 1, 1, 1, 1, 1, 1, 1, 1, 1, 1, 1, 1, 1, 1, 1, 1, 1, 1, 1, 1, 1, 1, 1, 1, 1, 1, 1, 1, 1, 1, 1, 1, 1, 1, 1, 1, 1, 1, 1, 1, 1, 1, 1, 1, 1, 1, 1, 1, 1, 1, 1, 1, 1, 1, 1, 1, 1, 1, 0, 0, 1, 1, 0, 0, 1, 1, 1, 1, 1, 1, 1, 1, 1, 1, 1, 1, 1, 1, 1, 1, 1, 1, 1, 1, 1, 1, 0, 0, 0, 0, 0, 0, 0, 0, 0, 0, 0, 0, 0, 0, 0, 0, 0, 0, 0, 0, 0, 0, 0, 0, 0, 0, 0, 0, 0, 0, 0, 0, 0, 0, 0, 0, 0, 0, 0, 0, 0, 0, 0, 0, 0, 0, 0, 0, 0, 0, 0, 0, 0, 0, 0, 0, 0, 0, 0, 0, 0, 0, 0, 0, 0, 0, 0, 0, 0, 0, 0, 0, 0, 0, 0, 0, 0, 0, 0, 0, 0, 0, 0, 0, 0, 0, 0, 0, 0, 0, 0, 0, 0, 0, 0, 0, 0, 0, 0, 0, 0, 0, 0, 0, 0, 0, 0, 0, 0, 0, 0, 0, 0, 0, 0, 0, 0, 0, 0, 0, 0, 0, 0, 0, 0, 0, 0, 0, 0, 0, 0, 0, 0, 0, 0, 0, 0, 0, 0, 0, 0, 0, 0, 0, 0, 0, 0, 0, 0, 0, 0, 0, 0, 0, 0, 0, 0, 0, 0, 0, 1, 1, 1, 1, 1, 1, 1, 1, 1, 1, 1, 1, 1, 1, 1, 1, 1, 1, 1, 1, 1, 1, 1, 1, 1, 1, 1, 1, 1, 1, 1, 1, 1, 1, 1, 1, 1, 1, 1, 1, 1, 1, 1, 1, 1, 1, 1, 1, 1, 1, 0, 0, 0, 0, 0, 0, 0, 0, 0, 0, 0, 0, 0, 0, 0, 0, 0, 0, 0, 0, 0, 0, 0, 0, 0, 0, 0, 0, 0, 0, 0, 0, 0, 0, 0, 0, 0, 0, 0, 0, 0, 0, 0, 0, 0, 0, 0, 0, 0, 0, 0, 0, 0, 0, 0, 0, 0, 0, 0, 0, 0, 0, 0, 0, 0, 0, 0, 0, 0, 0, 0, 0, 0, 0, 0, 0, 0, 0, 0, 0, 0, 0, 0, 0, 0, 0, 0, 0, 0, 0, 0, 0, 0, 0, 0, 0, 0, 0, 0, 0, 0, 0, 0, 0, 0, 0, 0, 0, 0, 0, 0, 0, 0, 0, 0, 0, 0, 0, 0, 0, 0, 0, 0, 0, 0, 0, 0, 0, 0, 0, 0, 0, 0, 0, 0, 0, 0, 0, 0, 0, 0, 0, 0, 0, 0, 0, 0, 0, 0, 0, 0, 0, 0, 0, 0, 0, 0, 0, 0, 0, 0, 0, 0, 0, 0, 0, 0, 0, 0, 0, 0, 0, 0, 0, 0, 0, 0, 0, 0, 0, 0, 0, 0, 0, 0, 0, 0, 0, 0, 0, 0, 0, 0, 0, 0, 0, 0, 0, 0, 0, 0, 0, 0, 0, 0, 0, 0, 0, 0, 0, 0, 0, 0, 0, 0, 0, 0, 0, 0, 0, 0, 0, 0, 0, 0, 0, 0, 0, 0, 0, 0, 0, 0, 0, 0, 0, 0, 0, 0, 0, 0, 0, 0, 0, 0, 2, 2, 2, 2, 2, 2, 2, 2, 2, 2, 2, 2, 2, 2, 2, 2, 2, 2, 2, 2, 2, 2, 2, 2, 2, 2, 2, 2, 2, 2, 2, 2, 2, 2, 2, 2, 2, 2, 2, 2, 2, 2, 2, 2, 2, 2, 2, 2, 0, 0, 0, 0, 0, 0, 0, 0, 0, 0, 0, 0, 0, 0, 0, 0, 0, 0, 0, 0, 0, 0, 0, 0, 0, 0, 0, 0, 0, 0, 0, 0, 0, 0, 0, 0, 0, 0, 0, 0, 0, 0, 0, 0, 0, 0, 0, 0, 0, 0, 0, 0, 0, 0, 0, 0, 0, 0, 0, 0, 0, 0, 0, 0, 0, 0, 0, 0, 0, 0, 0, 0, 0, 0, 0, 0, 0, 0, 0, 0, 0, 0, 0, 0, 0, 2, 2, 2, 2, 2, 2, 2, 2, 2, 2, 2, 2, 2, 2, 2, 2, 2, 2, 2, 2, 2, 2])
_uv = me_shape_9_indexedfaceset.uv_layers.new(name='UVMap')
_uv.uv.foreach_set('vector', [0.0, 0.0, 1.0, 0.0, 1.0, 1.0, 0.0, 0.0, 1.0, 1.0, 0.0, 1.0, 0.08333, 0.4187, 0.0, 0.2688, 0.0, 0.4187, 0.08333, 0.4187, 0.08333, 0.2688, 0.0, 0.2688, 0.08333, 0.7312, 0.0, 0.5813, 0.0, 0.7312, 0.08333, 0.7312, 0.08333, 0.5813, 0.0, 0.5813, 0.9133, 0.0, 0.08333, 0.0, 0.08333, 0.2688, 0.9167, 0.2688, 0.9167, 0.00625, 0.9133, 0.0, 0.9167, 0.2688, 0.9133, 0.0, 0.08333, 0.2688, 0.9167, 0.4187, 0.08333, 0.4187, 0.08333, 0.5813, 0.9167, 0.4187, 0.08333, 0.2688, 0.08333, 0.4187, 0.9167, 0.4187, 0.9167, 0.2688, 0.08333, 0.2688, 1.0, 0.4187, 1.0, 0.2688, 0.9167, 0.2688, 1.0, 0.4187, 0.9167, 0.2688, 0.9167, 0.4187, 0.9167, 0.5813, 0.9167, 0.4187, 0.08333, 0.5813, 0.9167, 0.7312, 0.08333, 0.5813, 0.08333, 0.7312, 0.9167, 0.7312, 0.9167, 0.5813, 0.08333, 0.5813, 1.0, 0.7312, 1.0, 0.5813, 0.9167, 0.5813, 1.0, 0.7312, 0.9167, 0.5813, 0.9167, 0.7312, 0.9167, 1.0, 0.08333, 0.7312, 0.08333, 1.0, 0.9167, 1.0, 0.9167, 0.7312, 0.08333, 0.7312, 0.0, 0.0, 0.0, 1.0, 1.0, 1.0, 0.0, 0.0, 1.0, 1.0, 1.0, 0.0, 0.0, 0.0, 1.0, 0.0, 1.0, 1.0, 0.0, 0.0, 1.0, 1.0, 0.0, 1.0, 0.96, 0.1, 1.0, 1.0, 0.96, 1.0, 1.0, 0.0, 1.0, 1.0, 0.96, 0.1, 0.0, 0.0, 0.96, 0.1, 0.0, 0.1, 0.0, 0.0, 1.0, 0.0, 0.96, 0.1, 0.0, 0.0, 1.0, 0.0, 1.0, 1.0, 0.0, 0.0, 1.0, 1.0, 0.0, 1.0, 0.96, 0.1, 0.0, 0.0, 0.0, 0.1, 0.96, 0.1, 0.96, 1.0, 1.0, 1.0, 1.0, 0.0, 0.96, 0.1, 1.0, 1.0, 1.0, 0.0, 0.0, 0.0, 0.96, 0.1, 0.0, 0.0, 1.0, 0.0, 1.0, 1.0, 0.0, 0.0, 1.0, 1.0, 0.0, 1.0, 0.96, 0.1, 1.0, 1.0, 0.96, 1.0, 1.0, 0.0, 1.0, 1.0, 0.96, 0.1, 0.0, 0.0, 0.96, 0.1, 0.0, 0.1, 0.0, 0.0, 1.0, 0.0, 0.96, 0.1, 0.96, 0.1, 0.0, 0.0, 0.0, 0.1, 0.96, 0.1, 0.96, 1.0, 1.0, 1.0, 1.0, 0.0, 0.96, 0.1, 1.0, 1.0, 1.0, 0.0, 0.0, 0.0, 0.96, 0.1, 0.0, 0.0, 1.0, 0.0, 1.0, 1.0, 0.0, 0.0, 1.0, 1.0, 0.0, 1.0, 1.0, 0.0, 0.0, 0.0, 0.0, 1.0, 1.0, 0.0, 0.0, 1.0, 1.0, 1.0, 1.0, 0.0, 0.0, 0.0, 0.0, 1.0, 1.0, 0.0, 0.0, 1.0, 1.0, 1.0, 0.04, 0.1, 0.0, 1.0, 0.04, 1.0, 0.0, 0.0, 0.0, 1.0, 0.04, 0.1, 1.0, 0.0, 0.04, 0.1, 1.0, 0.1, 1.0, 0.0, 0.0, 0.0, 0.04, 0.1, 1.0, 0.0, 0.0, 0.0, 0.0, 1.0, 1.0, 0.0, 0.0, 1.0, 1.0, 1.0, 0.04, 0.1, 1.0, 0.0, 1.0, 0.1, 0.04, 0.1, 0.04, 1.0, 0.0, 1.0, 0.0, 0.0, 0.04, 0.1, 0.0, 1.0, 0.0, 0.0, 1.0, 0.0, 0.04, 0.1, 1.0, 0.0, 0.0, 0.0, 0.0, 1.0, 1.0, 0.0, 0.0, 1.0, 1.0, 1.0, 0.04, 0.1, 0.0, 1.0, 0.04, 1.0, 0.0, 0.0, 0.0, 1.0, 0.04, 0.1, 1.0, 0.0, 0.04, 0.1, 1.0, 0.1, 1.0, 0.0, 0.0, 0.0, 0.04, 0.1, 1.0, 0.0, 0.0, 0.0, 0.0, 1.0, 1.0, 0.0, 0.0, 1.0, 1.0, 1.0, 0.04, 0.1, 1.0, 0.0, 1.0, 0.1, 0.04, 0.1, 0.04, 1.0, 0.0, 1.0, 0.0, 0.0, 0.04, 0.1, 0.0, 1.0, 0.0, 0.0, 1.0, 0.0, 0.04, 0.1, 1.0, 0.0, 0.0, 0.0, 0.0, 1.0, 1.0, 0.0, 0.0, 1.0, 1.0, 1.0, 0.0, 0.0, 1.0, 0.0, 1.0, 1.0, 0.0, 0.0, 1.0, 1.0, 0.0, 1.0, 0.8758, 0.2411, 1.0, 0.0, 0.8758, 0.0, 0.8745, 0.2688, 1.0, 0.0, 0.8758, 0.2411, 0.9161, 0.6161, 0.8745, 0.2688, 0.8704, 0.2946, 0.9161, 0.6161, 0.8704, 0.2946, 0.864, 0.3168, 0.9161, 0.6161, 0.864, 0.3168, 0.8557, 0.3339, 0.9161, 0.6161, 0.8557, 0.3339, 0.846, 0.3446, 0.9161, 0.6161, 0.846, 0.3446, 0.8356, 0.3482, 0.9161, 0.6161, 0.8356, 0.3482, 0.8251, 0.3446, 0.9161, 0.6161, 0.8251, 0.3446, 0.8154, 0.3339, 0.9161, 0.6161, 1.0, 0.0, 0.8745, 0.2688, 0.9195, 0.625, 1.0, 0.0, 0.9161, 0.6161, 1.0, 1.0, 1.0, 0.0, 0.9195, 0.625, 0.7081, 0.2411, 0.7953, 0.2411, 0.7953, 0.0, 0.7081, 0.2411, 0.7953, 0.0, 0.7081, 0.0, 0.7067, 0.2688, 0.7967, 0.2688, 0.7953, 0.2411, 0.7067, 0.2688, 0.7953, 0.2411, 0.7081, 0.2411, 0.7027, 0.2946, 0.7967, 0.2688, 0.7067, 0.2688, 0.7027, 0.2946, 0.8007, 0.2946, 0.7967, 0.2688, 0.6963, 0.3168, 0.8007, 0.2946, 0.7027, 0.2946, 0.6963, 0.3168, 0.8071, 0.3168, 0.8007, 0.2946, 0.6879, 0.3339, 0.8154, 0.3339, 0.8071, 0.3168, 0.6879, 0.3339, 0.9161, 0.6161, 0.8154, 0.3339, 0.6879, 0.3339, 0.8071, 0.3168, 0.6963, 0.3168, 0.6782, 0.3446, 0.9161, 0.6161, 0.6879, 0.3339, 0.9195, 1.0, 1.0, 1.0, 0.9195, 0.625, 0.5403, 0.2411, 0.6275, 0.2411, 0.6275, 0.0, 0.5403, 0.2411, 0.6275, 0.0, 0.5403, 0.0, 0.5389, 0.2688, 0.6289, 0.2688, 0.6275, 0.2411, 0.5389, 0.2688, 0.6275, 0.2411, 0.5403, 0.2411, 0.5349, 0.2946, 0.6329, 0.2946, 0.6289, 0.2688, 0.5349, 0.2946, 0.6289, 0.2688, 0.5389, 0.2688, 0.5285, 0.3168, 0.6393, 0.3168, 0.6329, 0.2946, 0.5285, 0.3168, 0.6329, 0.2946, 0.5349, 0.2946, 0.5201, 0.3339, 0.6477, 0.3339, 0.6393, 0.3168, 0.5201, 0.3339, 0.6393, 0.3168, 0.5285, 0.3168, 0.5104, 0.3446, 0.6574, 0.3446, 0.6477, 0.3339, 0.5104, 0.3446, 0.6477, 0.3339, 0.5201, 0.3339, 0.3725, 0.2411, 0.4597, 0.2411, 0.4597, 0.0, 0.3725, 0.2411, 0.4597, 0.0, 0.3725, 0.0, 0.3711, 0.2688, 0.4651, 0.2946, 0.4611, 0.2688, 0.3711, 0.2688, 0.4611, 0.2688, 0.4597, 0.2411, 0.3711, 0.2688, 0.4597, 0.2411, 0.3725, 0.2411, 0.3671, 0.2946, 0.4651, 0.2946, 0.3711, 0.2688, 0.3607, 0.3168, 0.4715, 0.3168, 0.4651, 0.2946, 0.3607, 0.3168, 0.4651, 0.2946, 0.3671, 0.2946, 0.3523, 0.3339, 0.4799, 0.3339, 0.4715, 0.3168, 0.3523, 0.3339, 0.4715, 0.3168, 0.3607, 0.3168, 0.3426, 0.3446, 0.4896, 0.3446, 0.4799, 0.3339, 0.3426, 0.3446, 0.4799, 0.3339, 0.3523, 0.3339, 0.2047, 0.2411, 0.2919, 0.2411, 0.2919, 0.0, 0.2047, 0.2411, 0.2919, 0.0, 0.2047, 0.0, 0.2033, 0.2688, 0.2919, 0.2411, 0.2047, 0.2411, 0.2033, 0.2688, 0.2973, 0.2946, 0.2933, 0.2688, 0.2033, 0.2688, 0.2933, 0.2688, 0.2919, 0.2411, 0.1993, 0.2946, 0.2973, 0.2946, 0.2033, 0.2688, 0.1929, 0.3168, 0.2973, 0.2946, 0.1993, 0.2946, 0.1929, 0.3168, 0.3037, 0.3168, 0.2973, 0.2946, 0.1846, 0.3339, 0.3037, 0.3168, 0.1929, 0.3168, 0.1846, 0.3339, 0.3121, 0.3339, 0.3037, 0.3168, 0.0, 0.0, 0.1255, 0.2688, 0.1242, 0.2411, 0.0, 0.0, 0.1242, 0.2411, 0.1242, 0.0, 0.08054, 0.6161, 0.3121, 0.3339, 0.1846, 0.3339, 0.08054, 0.6161, 0.1255, 0.2688, 0.0, 0.0, 0.08054, 0.6161, 0.3218, 0.3446, 0.3121, 0.3339, 0.08054, 0.6161, 0.1846, 0.3339, 0.1749, 0.3446, 0.08054, 0.6161, 0.1749, 0.3446, 0.1644, 0.3482, 0.08054, 0.6161, 0.1644, 0.3482, 0.154, 0.3446, 0.08054, 0.6161, 0.154, 0.3446, 0.1443, 0.3339, 0.08054, 0.6161, 0.1443, 0.3339, 0.136, 0.3168, 0.08054, 0.6161, 0.136, 0.3168, 0.1296, 0.2946, 0.08054, 0.6161, 0.1296, 0.2946, 0.1255, 0.2688, 0.0, 1.0, 0.08054, 0.6161, 0.0, 0.0, 0.0, 1.0, 0.08054, 1.0, 0.08054, 0.6161, 0.08054, 0.6161, 0.9161, 0.6161, 0.6678, 0.3482, 0.6678, 0.3482, 0.9161, 0.6161, 0.6782, 0.3446, 0.08054, 0.6161, 0.6678, 0.3482, 0.6574, 0.3446, 0.08054, 0.6161, 0.6574, 0.3446, 0.5104, 0.3446, 0.08054, 0.6161, 0.5104, 0.3446, 0.5, 0.3482, 0.08054, 0.6161, 0.5, 0.3482, 0.4896, 0.3446, 0.08054, 0.6161, 0.4896, 0.3446, 0.3426, 0.3446, 0.08054, 0.6161, 0.3426, 0.3446, 0.3322, 0.3482, 0.08054, 0.6161, 0.3322, 0.3482, 0.3218, 0.3446, 0.6242, 0.2, 0.6242, 0.0, 1.0, 0.0, 0.6242, 0.2, 1.0, 0.0, 1.0, 1.0, 0.5436, 0.2, 0.6242, 0.2, 1.0, 1.0, 0.4564, 0.2, 0.4564, 0.0, 0.5436, 0.0, 0.4564, 0.2, 0.5436, 0.0, 0.5436, 0.2, 0.0, 0.0, 0.3758, 0.0, 0.3758, 0.2, 0.0, 1.0, 0.3758, 0.2, 0.4564, 0.2, 0.0, 1.0, 0.4564, 0.2, 0.5436, 0.2, 0.0, 1.0, 0.5436, 0.2, 1.0, 1.0, 0.0, 1.0, 0.0, 0.0, 0.3758, 0.2, 0.0, 0.0, 0.0, 1.0, 1.0, 1.0, 0.0, 0.0, 1.0, 1.0, 1.0, 0.0, 1.0, 0.0, 1.0, 1.0, 0.0, 1.0, 1.0, 0.0, 0.0, 1.0, 0.0, 0.0, 0.0, 0.0, 0.0, 1.0, 1.0, 1.0, 0.0, 0.0, 1.0, 1.0, 1.0, 0.0, 0.9195, 0.3839, 1.0, 0.0, 0.9195, 0.0, 1.0, 1.0, 1.0, 0.0, 0.9195, 0.3839, 0.8704, 0.7054, 0.9195, 0.3839, 0.864, 0.6832, 0.8557, 0.6661, 0.864, 0.6832, 0.9195, 0.3839, 0.8745, 0.7312, 1.0, 1.0, 0.9195, 0.3839, 0.8745, 0.7312, 0.9195, 0.3839, 0.8704, 0.7054, 0.846, 0.6554, 0.8557, 0.6661, 0.9195, 0.3839, 0.8758, 0.7589, 1.0, 1.0, 0.8745, 0.7312, 0.8356, 0.6518, 0.846, 0.6554, 0.9195, 0.3839, 0.8251, 0.6554, 0.8356, 0.6518, 0.9195, 0.3839, 0.8154, 0.6661, 0.8251, 0.6554, 0.9195, 0.3839, 0.8758, 1.0, 1.0, 1.0, 0.8758, 0.7589, 0.7027, 0.7054, 0.8071, 0.6832, 0.6963, 0.6832, 0.7027, 0.7054, 0.8007, 0.7054, 0.8071, 0.6832, 0.6879, 0.6661, 0.6963, 0.6832, 0.8071, 0.6832, 0.6879, 0.6661, 0.8071, 0.6832, 0.8154, 0.6661, 0.6879, 0.6661, 0.8154, 0.6661, 0.9195, 0.3839, 0.7067, 0.7312, 0.8007, 0.7054, 0.7027, 0.7054, 0.7067, 0.7312, 0.7967, 0.7312, 0.8007, 0.7054, 0.6782, 0.6554, 0.6879, 0.6661, 0.9195, 0.3839, 0.7081, 0.7589, 0.7967, 0.7312, 0.7067, 0.7312, 0.7081, 0.7589, 0.7953, 0.7589, 0.7967, 0.7312, 0.7953, 1.0, 0.7953, 0.7589, 0.7081, 0.7589, 0.7081, 1.0, 0.7953, 1.0, 0.7081, 0.7589, 0.5201, 0.6661, 0.5285, 0.6832, 0.6393, 0.6832, 0.5201, 0.6661, 0.6393, 0.6832, 0.6477, 0.6661, 0.5349, 0.7054, 0.6393, 0.6832, 0.5285, 0.6832, 0.5349, 0.7054, 0.6329, 0.7054, 0.6393, 0.6832, 0.5104, 0.6554, 0.5201, 0.6661, 0.6477, 0.6661, 0.5104, 0.6554, 0.6477, 0.6661, 0.6574, 0.6554, 0.5389, 0.7312, 0.6289, 0.7312, 0.6329, 0.7054, 0.5389, 0.7312, 0.6329, 0.7054, 0.5349, 0.7054, 0.5403, 0.7589, 0.6275, 0.7589, 0.6289, 0.7312, 0.5403, 0.7589, 0.6289, 0.7312, 0.5389, 0.7312, 0.5403, 1.0, 0.6275, 0.7589, 0.5403, 0.7589, 0.5403, 1.0, 0.6275, 1.0, 0.6275, 0.7589, 0.3523, 0.6661, 0.4715, 0.6832, 0.4799, 0.6661, 0.3523, 0.6661, 0.3607, 0.6832, 0.4715, 0.6832, 0.3671, 0.7054, 0.4651, 0.7054, 0.4715, 0.6832, 0.3671, 0.7054, 0.4715, 0.6832, 0.3607, 0.6832, 0.3426, 0.6554, 0.4799, 0.6661, 0.4896, 0.6554, 0.3426, 0.6554, 0.3523, 0.6661, 0.4799, 0.6661, 0.3711, 0.7312, 0.4611, 0.7312, 0.4651, 0.7054, 0.3711, 0.7312, 0.4651, 0.7054, 0.3671, 0.7054, 0.3725, 0.7589, 0.4597, 0.7589, 0.4611, 0.7312, 0.3725, 0.7589, 0.4611, 0.7312, 0.3711, 0.7312, 0.4597, 1.0, 0.4597, 0.7589, 0.3725, 0.7589, 0.3725, 1.0, 0.4597, 1.0, 0.3725, 0.7589, 0.08054, 0.3839, 0.08054, 0.0, 0.0, 0.0, 0.08054, 0.3839, 0.3121, 0.6661, 0.3218, 0.6554, 0.1846, 0.6661, 0.3121, 0.6661, 0.08054, 0.3839, 0.1846, 0.6661, 0.1929, 0.6832, 0.3037, 0.6832, 0.1846, 0.6661, 0.3037, 0.6832, 0.3121, 0.6661, 0.1993, 0.7054, 0.3037, 0.6832, 0.1929, 0.6832, 0.1993, 0.7054, 0.2973, 0.7054, 0.3037, 0.6832, 0.1749, 0.6554, 0.1846, 0.6661, 0.08054, 0.3839, 0.2033, 0.7312, 0.2973, 0.7054, 0.1993, 0.7054, 0.2033, 0.7312, 0.2933, 0.7312, 0.2973, 0.7054, 0.1644, 0.6518, 0.1749, 0.6554, 0.08054, 0.3839, 0.2047, 0.7589, 0.2919, 0.7589, 0.2933, 0.7312, 0.2047, 0.7589, 0.2933, 0.7312, 0.2033, 0.7312, 0.154, 0.6554, 0.1644, 0.6518, 0.08054, 0.3839, 0.1443, 0.6661, 0.154, 0.6554, 0.08054, 0.3839, 0.136, 0.6832, 0.1443, 0.6661, 0.08054, 0.3839, 0.1296, 0.7054, 0.136, 0.6832, 0.08054, 0.3839, 0.1255, 0.7312, 0.1296, 0.7054, 0.08054, 0.3839, 0.2047, 1.0, 0.2919, 1.0, 0.2919, 0.7589, 0.2047, 1.0, 0.2919, 0.7589, 0.2047, 0.7589, 0.0, 1.0, 0.1242, 1.0, 0.1242, 0.7589, 0.0, 1.0, 0.08054, 0.3839, 0.0, 0.0, 0.0, 1.0, 0.1242, 0.7589, 0.1255, 0.7312, 0.0, 1.0, 0.1255, 0.7312, 0.08054, 0.3839, 0.9195, 0.3839, 0.08054, 0.3839, 0.3322, 0.6518, 0.3322, 0.6518, 0.08054, 0.3839, 0.3218, 0.6554, 0.9195, 0.3839, 0.3322, 0.6518, 0.3426, 0.6554, 0.9195, 0.3839, 0.3426, 0.6554, 0.4896, 0.6554, 0.9195, 0.3839, 0.4896, 0.6554, 0.5, 0.6518, 0.9195, 0.3839, 0.5, 0.6518, 0.5104, 0.6554, 0.9195, 0.3839, 0.5104, 0.6554, 0.6574, 0.6554, 0.9195, 0.3839, 0.6574, 0.6554, 0.6678, 0.6518, 0.9195, 0.3839, 0.6678, 0.6518, 0.6782, 0.6554, 0.6242, 0.2, 1.0, 0.0, 0.6242, 0.0, 0.6242, 0.2, 1.0, 1.0, 1.0, 0.0, 0.5436, 0.2, 1.0, 1.0, 0.6242, 0.2, 0.4564, 0.2, 0.5436, 0.0, 0.4564, 0.0, 0.4564, 0.2, 0.5436, 0.2, 0.5436, 0.0, 0.0, 0.0, 0.3758, 0.2, 0.3758, 0.0, 0.0, 1.0, 0.4564, 0.2, 0.3758, 0.2, 0.0, 1.0, 0.5436, 0.2, 0.4564, 0.2, 0.0, 1.0, 1.0, 1.0, 0.5436, 0.2, 0.0, 1.0, 0.3758, 0.2, 0.0, 0.0, 1.0, 1.0, 1.0, 0.0, 0.0, 0.0, 1.0, 1.0, 0.0, 0.0, 0.0, 1.0, 1.0, 0.0, 0.0, 1.0, 0.0, 0.0, 1.0, 0.0, 1.0, 1.0, 0.0, 1.0, 1.0, 1.0, 1.0, 0.0, 0.0, 0.0, 1.0, 1.0, 0.0, 0.0, 0.0, 1.0, 0.8758, 0.2, 0.8758, 0.0, 1.0, 0.0, 1.0, 1.0, 0.7953, 0.2, 0.8758, 0.2, 1.0, 1.0, 0.8758, 0.2, 1.0, 0.0, 0.7081, 0.2, 0.7081, 0.0, 0.7953, 0.0, 0.7081, 0.2, 0.7953, 0.0, 0.7953, 0.2, 0.7081, 0.2, 0.7953, 0.2, 1.0, 1.0, 0.6275, 0.2, 0.7081, 0.2, 1.0, 1.0, 0.5403, 0.2, 0.5403, 0.0, 0.6275, 0.0, 0.5403, 0.2, 0.6275, 0.0, 0.6275, 0.2, 0.5403, 0.2, 0.6275, 0.2, 1.0, 1.0, 0.4597, 0.2, 0.5403, 0.2, 1.0, 1.0, 0.3725, 0.2, 0.3725, 0.0, 0.4597, 0.0, 0.3725, 0.2, 0.4597, 0.0, 0.4597, 0.2, 0.2047, 0.2, 0.2047, 0.0, 0.2919, 0.0, 0.2047, 0.2, 0.2919, 0.0, 0.2919, 0.2, 0.0, 0.0, 0.1242, 0.0, 0.1242, 0.2, 0.0, 1.0, 0.1242, 0.2, 0.2047, 0.2, 0.0, 1.0, 0.2919, 0.2, 0.3725, 0.2, 0.0, 1.0, 0.3725, 0.2, 0.4597, 0.2, 0.0, 1.0, 0.2047, 0.2, 0.2919, 0.2, 0.0, 1.0, 0.4597, 0.2, 1.0, 1.0, 0.0, 1.0, 0.0, 0.0, 0.1242, 0.2, 0.03571, 0.1, 1.0, 0.0, 1.0, 0.1, 0.03571, 0.1, 0.03571, 1.0, 0.0, 1.0, 0.0, 0.0, 0.03571, 0.1, 0.0, 1.0, 0.0, 0.0, 1.0, 0.0, 0.03571, 0.1, 0.983, 0.2588, 1.0, 0.0, 1.0, 0.0, 0.983, 0.2588, 0.983, 0.2588, 1.0, 0.0, 0.933, 0.5, 0.933, 0.5, 0.983, 0.2588, 0.933, 0.5, 0.983, 0.2588, 0.983, 0.2588, 0.8536, 0.7071, 0.8536, 0.7071, 0.933, 0.5, 0.8536, 0.7071, 0.933, 0.5, 0.933, 0.5, 0.75, 0.866, 0.75, 0.866, 0.8536, 0.7071, 0.75, 0.866, 0.8536, 0.7071, 0.8536, 0.7071, 0.6294, 0.9659, 0.6294, 0.9659, 0.75, 0.866, 0.6294, 0.9659, 0.75, 0.866, 0.75, 0.866, 0.5, 1.0, 0.5, 1.0, 0.6294, 0.9659, 0.5, 1.0, 0.6294, 0.9659, 0.6294, 0.9659, 0.3706, 0.9659, 0.3706, 0.9659, 0.5, 1.0, 0.3706, 0.9659, 0.5, 1.0, 0.5, 1.0, 0.25, 0.866, 0.25, 0.866, 0.3706, 0.9659, 0.25, 0.866, 0.3706, 0.9659, 0.3706, 0.9659, 0.1464, 0.7071, 0.1464, 0.7071, 0.25, 0.866, 0.1464, 0.7071, 0.25, 0.866, 0.25, 0.866, 0.06699, 0.5, 0.06699, 0.5, 0.1464, 0.7071, 0.06699, 0.5, 0.1464, 0.7071, 0.1464, 0.7071, 0.01704, 0.2588, 0.01704, 0.2588, 0.06699, 0.5, 0.01704, 0.2588, 0.06699, 0.5, 0.06699, 0.5, 0.0, 0.0, 0.0, 0.0, 0.01704, 0.2588, 0.0, 0.0, 0.01704, 0.2588, 0.01704, 0.2588, 0.03571, 0.1, 0.0, 1.0, 0.03571, 1.0, 0.0, 0.0, 0.0, 1.0, 0.03571, 0.1, 1.0, 0.0, 0.03571, 0.1, 1.0, 0.1, 1.0, 0.0, 0.0, 0.0, 0.03571, 0.1, 0.03571, 0.1, 1.0, 0.0, 1.0, 0.1, 0.03571, 0.1, 0.03571, 1.0, 0.0, 1.0, 0.0, 0.0, 0.03571, 0.1, 0.0, 1.0, 0.0, 0.0, 1.0, 0.0, 0.03571, 0.1, 0.983, 0.2588, 1.0, 0.0, 1.0, 0.0, 0.983, 0.2588, 0.983, 0.2588, 1.0, 0.0, 0.933, 0.5, 0.933, 0.5, 0.983, 0.2588, 0.933, 0.5, 0.983, 0.2588, 0.983, 0.2588, 0.8536, 0.7071, 0.8536, 0.7071, 0.933, 0.5, 0.8536, 0.7071, 0.933, 0.5, 0.933, 0.5, 0.75, 0.866, 0.75, 0.866, 0.8536, 0.7071, 0.75, 0.866, 0.8536, 0.7071, 0.8536, 0.7071, 0.6294, 0.9659, 0.6294, 0.9659, 0.75, 0.866, 0.6294, 0.9659, 0.75, 0.866, 0.75, 0.866, 0.5, 1.0, 0.5, 1.0, 0.6294, 0.9659, 0.5, 1.0, 0.6294, 0.9659, 0.6294, 0.9659, 0.3706, 0.9659, 0.3706, 0.9659, 0.5, 1.0, 0.3706, 0.9659, 0.5, 1.0, 0.5, 1.0, 0.25, 0.866, 0.25, 0.866, 0.3706, 0.9659, 0.25, 0.866, 0.3706, 0.9659, 0.3706, 0.9659, 0.1464, 0.7071, 0.1464, 0.7071, 0.25, 0.866, 0.1464, 0.7071, 0.25, 0.866, 0.25, 0.866, 0.06699, 0.5, 0.06699, 0.5, 0.1464, 0.7071, 0.06699, 0.5, 0.1464, 0.7071, 0.1464, 0.7071, 0.01704, 0.2588, 0.01704, 0.2588, 0.06699, 0.5, 0.01704, 0.2588, 0.06699, 0.5, 0.06699, 0.5, 0.0, 0.0, 0.0, 0.0, 0.01704, 0.2588, 0.0, 0.0, 0.01704, 0.2588, 0.01704, 0.2588, 0.03571, 0.1, 0.0, 1.0, 0.03571, 1.0, 0.0, 0.0, 0.0, 1.0, 0.03571, 0.1, 1.0, 0.0, 0.03571, 0.1, 1.0, 0.1, 1.0, 0.0, 0.0, 0.0, 0.03571, 0.1, 0.03571, 0.1, 0.0, 1.0, 0.03571, 1.0, 0.0, 0.0, 0.0, 1.0, 0.03571, 0.1, 1.0, 0.0, 0.03571, 0.1, 1.0, 0.1, 1.0, 0.0, 0.0, 0.0, 0.03571, 0.1, 0.03571, 0.1, 1.0, 0.0, 1.0, 0.1, 0.03571, 0.1, 0.03571, 1.0, 0.0, 1.0, 0.0, 0.0, 0.03571, 0.1, 0.0, 1.0, 0.0, 0.0, 1.0, 0.0, 0.03571, 0.1, 0.983, 0.2588, 1.0, 0.0, 1.0, 0.0, 0.983, 0.2588, 0.983, 0.2588, 1.0, 0.0, 0.933, 0.5, 0.933, 0.5, 0.983, 0.2588, 0.933, 0.5, 0.983, 0.2588, 0.983, 0.2588, 0.8536, 0.7071, 0.8536, 0.7071, 0.933, 0.5, 0.8536, 0.7071, 0.933, 0.5, 0.933, 0.5, 0.75, 0.866, 0.75, 0.866, 0.8536, 0.7071, 0.75, 0.866, 0.8536, 0.7071, 0.8536, 0.7071, 0.6294, 0.9659, 0.6294, 0.9659, 0.75, 0.866, 0.6294, 0.9659, 0.75, 0.866, 0.75, 0.866, 0.5, 1.0, 0.5, 1.0, 0.6294, 0.9659, 0.5, 1.0, 0.6294, 0.9659, 0.6294, 0.9659, 0.3706, 0.9659, 0.3706, 0.9659, 0.5, 1.0, 0.3706, 0.9659, 0.5, 1.0, 0.5, 1.0, 0.25, 0.866, 0.25, 0.866, 0.3706, 0.9659, 0.25, 0.866, 0.3706, 0.9659, 0.3706, 0.9659, 0.1464, 0.7071, 0.1464, 0.7071, 0.25, 0.866, 0.1464, 0.7071, 0.25, 0.866, 0.25, 0.866, 0.06699, 0.5, 0.06699, 0.5, 0.1464, 0.7071, 0.06699, 0.5, 0.1464, 0.7071, 0.1464, 0.7071, 0.01704, 0.2588, 0.01704, 0.2588, 0.06699, 0.5, 0.01704, 0.2588, 0.06699, 0.5, 0.06699, 0.5, 0.0, 0.0, 0.0, 0.0, 0.01704, 0.2588, 0.0, 0.0, 0.01704, 0.2588, 0.01704, 0.2588, 0.983, 0.2588, 1.0, 0.0, 1.0, 0.0, 0.983, 0.2588, 0.983, 0.2588, 1.0, 0.0, 0.933, 0.5, 0.933, 0.5, 0.983, 0.2588, 0.933, 0.5, 0.983, 0.2588, 0.983, 0.2588, 0.8536, 0.7071, 0.8536, 0.7071, 0.933, 0.5, 0.8536, 0.7071, 0.933, 0.5, 0.933, 0.5, 0.75, 0.866, 0.75, 0.866, 0.8536, 0.7071, 0.75, 0.866, 0.8536, 0.7071, 0.8536, 0.7071, 0.6294, 0.9659, 0.6294, 0.9659, 0.75, 0.866, 0.6294, 0.9659, 0.75, 0.866, 0.75, 0.866, 0.5, 1.0, 0.5, 1.0, 0.6294, 0.9659, 0.5, 1.0, 0.6294, 0.9659, 0.6294, 0.9659, 0.3706, 0.9659, 0.3706, 0.9659, 0.5, 1.0, 0.3706, 0.9659, 0.5, 1.0, 0.5, 1.0, 0.25, 0.866, 0.25, 0.866, 0.3706, 0.9659, 0.25, 0.866, 0.3706, 0.9659, 0.3706, 0.9659, 0.1464, 0.7071, 0.1464, 0.7071, 0.25, 0.866, 0.1464, 0.7071, 0.25, 0.866, 0.25, 0.866, 0.06699, 0.5, 0.06699, 0.5, 0.1464, 0.7071, 0.06699, 0.5, 0.1464, 0.7071, 0.1464, 0.7071, 0.01704, 0.2588, 0.01704, 0.2588, 0.06699, 0.5, 0.01704, 0.2588, 0.06699, 0.5, 0.06699, 0.5, 0.0, 0.0, 0.0, 0.0, 0.01704, 0.2588, 0.0, 0.0, 0.01704, 0.2588, 0.01704, 0.2588, 0.03571, 0.1, 1.0, 0.0, 1.0, 0.1, 0.03571, 0.1, 0.03571, 1.0, 0.0, 1.0, 0.0, 0.0, 0.03571, 0.1, 0.0, 1.0, 0.0, 0.0, 1.0, 0.0, 0.03571, 0.1, 0.03571, 0.1, 0.0, 1.0, 0.03571, 1.0, 0.0, 0.0, 0.0, 1.0, 0.03571, 0.1, 1.0, 0.0, 0.03571, 0.1, 1.0, 0.1, 1.0, 0.0, 0.0, 0.0, 0.03571, 0.1, 0.03571, 0.1, 0.0, 1.0, 0.03571, 1.0, 0.0, 0.0, 0.0, 1.0, 0.03571, 0.1, 1.0, 0.0, 0.03571, 0.1, 1.0, 0.1, 1.0, 0.0, 0.0, 0.0, 0.03571, 0.1, 0.03571, 0.1, 1.0, 0.0, 1.0, 0.1, 0.03571, 0.1, 0.03571, 1.0, 0.0, 1.0, 0.0, 0.0, 0.03571, 0.1, 0.0, 1.0, 0.0, 0.0, 1.0, 0.0, 0.03571, 0.1, 0.983, 0.2588, 1.0, 0.0, 1.0, 0.0, 0.983, 0.2588, 0.983, 0.2588, 1.0, 0.0, 0.933, 0.5, 0.933, 0.5, 0.983, 0.2588, 0.933, 0.5, 0.983, 0.2588, 0.983, 0.2588, 0.8536, 0.7071, 0.8536, 0.7071, 0.933, 0.5, 0.8536, 0.7071, 0.933, 0.5, 0.933, 0.5, 0.75, 0.866, 0.75, 0.866, 0.8536, 0.7071, 0.75, 0.866, 0.8536, 0.7071, 0.8536, 0.7071, 0.6294, 0.9659, 0.6294, 0.9659, 0.75, 0.866, 0.6294, 0.9659, 0.75, 0.866, 0.75, 0.866, 0.5, 1.0, 0.5, 1.0, 0.6294, 0.9659, 0.5, 1.0, 0.6294, 0.9659, 0.6294, 0.9659, 0.3706, 0.9659, 0.3706, 0.9659, 0.5, 1.0, 0.3706, 0.9659, 0.5, 1.0, 0.5, 1.0, 0.25, 0.866, 0.25, 0.866, 0.3706, 0.9659, 0.25, 0.866, 0.3706, 0.9659, 0.3706, 0.9659, 0.1464, 0.7071, 0.1464, 0.7071, 0.25, 0.866, 0.1464, 0.7071, 0.25, 0.866, 0.25, 0.866, 0.06699, 0.5, 0.06699, 0.5, 0.1464, 0.7071, 0.06699, 0.5, 0.1464, 0.7071, 0.1464, 0.7071, 0.01704, 0.2588, 0.01704, 0.2588, 0.06699, 0.5, 0.01704, 0.2588, 0.06699, 0.5, 0.06699, 0.5, 0.0, 0.0, 0.0, 0.0, 0.01704, 0.2588, 0.0, 0.0, 0.01704, 0.2588, 0.01704, 0.2588, 0.1444, 0.8188, 0.0, 1.0, 0.1604, 0.8396, 0.1812, 0.8556, 0.1604, 0.8396, 0.0, 1.0, 0.2055, 0.8657, 0.1812, 0.8556, 0.0, 1.0, 0.1343, 0.7945, 0.0, 1.0, 0.1444, 0.8188, 0.2315, 0.8691, 0.2055, 0.8657, 0.0, 1.0, 0.1309, 0.7685, 0.0, 1.0, 0.1343, 0.7945, 0.2576, 0.8657, 0.2315, 0.8691, 0.0, 1.0, 0.1343, 0.7424, 0.0, 1.0, 0.1309, 0.7685, 1.0, 1.0, 0.2819, 0.8556, 0.2576, 0.8657, 1.0, 1.0, 0.3027, 0.8396, 0.2819, 0.8556, 1.0, 1.0, 0.3187, 0.8188, 0.3027, 0.8396, 1.0, 1.0, 0.3288, 0.7945, 0.3187, 0.8188, 1.0, 1.0, 0.3322, 0.7685, 0.3288, 0.7945, 1.0, 1.0, 0.3288, 0.7424, 0.3322, 0.7685, 1.0, 1.0, 0.3187, 0.7181, 0.3288, 0.7424, 1.0, 1.0, 0.2576, 0.8657, 0.0, 1.0, 0.0, 0.0, 0.2055, 0.6712, 0.2315, 0.6678, 0.0, 0.0, 0.1812, 0.6813, 0.2055, 0.6712, 0.0, 0.0, 0.1604, 0.6973, 0.1812, 0.6813, 0.0, 0.0, 0.1444, 0.7181, 0.1604, 0.6973, 0.0, 0.0, 0.1343, 0.7424, 0.1444, 0.7181, 0.0, 0.0, 0.2576, 0.6712, 0.2819, 0.6813, 0.0, 0.0, 0.2315, 0.6678, 0.2576, 0.6712, 0.0, 0.0, 0.0, 1.0, 0.1343, 0.7424, 1.0, 0.0, 0.3027, 0.6973, 0.3187, 0.7181, 1.0, 0.0, 0.2819, 0.6813, 0.3027, 0.6973, 1.0, 0.0, 0.3187, 0.7181, 1.0, 1.0, 1.0, 0.0, 0.0, 0.0, 0.2819, 0.6813, 0.8758, 0.2, 1.0, 0.0, 0.8758, 0.0, 1.0, 1.0, 0.8758, 0.2, 0.7953, 0.2, 1.0, 1.0, 1.0, 0.0, 0.8758, 0.2, 0.7081, 0.2, 0.7953, 0.0, 0.7081, 0.0, 0.7081, 0.2, 0.7953, 0.2, 0.7953, 0.0, 0.7081, 0.2, 1.0, 1.0, 0.7953, 0.2, 0.6275, 0.2, 1.0, 1.0, 0.7081, 0.2, 0.5403, 0.2, 0.6275, 0.0, 0.5403, 0.0, 0.5403, 0.2, 0.6275, 0.2, 0.6275, 0.0, 0.5403, 0.2, 1.0, 1.0, 0.6275, 0.2, 0.4597, 0.2, 1.0, 1.0, 0.5403, 0.2, 0.3725, 0.2, 0.4597, 0.0, 0.3725, 0.0, 0.3725, 0.2, 0.4597, 0.2, 0.4597, 0.0, 0.2047, 0.2, 0.2919, 0.0, 0.2047, 0.0, 0.2047, 0.2, 0.2919, 0.2, 0.2919, 0.0, 0.0, 0.0, 0.1242, 0.2, 0.1242, 0.0, 0.0, 1.0, 0.2047, 0.2, 0.1242, 0.2, 0.0, 1.0, 0.3725, 0.2, 0.2919, 0.2, 0.0, 1.0, 0.4597, 0.2, 0.3725, 0.2, 0.0, 1.0, 0.2919, 0.2, 0.2047, 0.2, 0.0, 1.0, 1.0, 1.0, 0.4597, 0.2, 0.0, 1.0, 0.1242, 0.2, 0.0, 0.0, 0.9643, 0.1, 1.0, 1.0, 0.9643, 1.0, 1.0, 0.0, 1.0, 1.0, 0.9643, 0.1, 0.0, 0.0, 0.9643, 0.1, 0.0, 0.1, 0.0, 0.0, 1.0, 0.0, 0.9643, 0.1, 0.01704, 0.7412, 0.0, 1.0, 0.0, 1.0, 0.01704, 0.7412, 0.01704, 0.7412, 0.0, 1.0, 0.06699, 0.5, 0.06699, 0.5, 0.01704, 0.7412, 0.06699, 0.5, 0.01704, 0.7412, 0.01704, 0.7412, 0.1464, 0.2929, 0.1464, 0.2929, 0.06699, 0.5, 0.1464, 0.2929, 0.06699, 0.5, 0.06699, 0.5, 0.25, 0.134, 0.25, 0.134, 0.1464, 0.2929, 0.25, 0.134, 0.1464, 0.2929, 0.1464, 0.2929, 0.3706, 0.03407, 0.3706, 0.03407, 0.25, 0.134, 0.3706, 0.03407, 0.25, 0.134, 0.25, 0.134, 0.5, 0.0, 0.5, 0.0, 0.3706, 0.03407, 0.5, 0.0, 0.3706, 0.03407, 0.3706, 0.03407, 0.6294, 0.03407, 0.6294, 0.03407, 0.5, 0.0, 0.6294, 0.03407, 0.5, 0.0, 0.5, 0.0, 0.75, 0.134, 0.75, 0.134, 0.6294, 0.03407, 0.75, 0.134, 0.6294, 0.03407, 0.6294, 0.03407, 0.8536, 0.2929, 0.8536, 0.2929, 0.75, 0.134, 0.8536, 0.2929, 0.75, 0.134, 0.75, 0.134, 0.933, 0.5, 0.933, 0.5, 0.8536, 0.2929, 0.933, 0.5, 0.8536, 0.2929, 0.8536, 0.2929, 0.983, 0.7412, 0.983, 0.7412, 0.933, 0.5, 0.983, 0.7412, 0.933, 0.5, 0.933, 0.5, 1.0, 1.0, 1.0, 1.0, 0.983, 0.7412, 1.0, 1.0, 0.983, 0.7412, 0.983, 0.7412, 0.9643, 0.1, 0.0, 0.0, 0.0, 0.1, 0.9643, 0.1, 0.9643, 1.0, 1.0, 1.0, 1.0, 0.0, 0.9643, 0.1, 1.0, 1.0, 1.0, 0.0, 0.0, 0.0, 0.9643, 0.1, 0.9643, 0.1, 1.0, 1.0, 0.9643, 1.0, 1.0, 0.0, 1.0, 1.0, 0.9643, 0.1, 0.0, 0.0, 0.9643, 0.1, 0.0, 0.1, 0.0, 0.0, 1.0, 0.0, 0.9643, 0.1, 0.01704, 0.7412, 0.0, 1.0, 0.0, 1.0, 0.01704, 0.7412, 0.01704, 0.7412, 0.0, 1.0, 0.06699, 0.5, 0.06699, 0.5, 0.01704, 0.7412, 0.06699, 0.5, 0.01704, 0.7412, 0.01704, 0.7412, 0.1464, 0.2929, 0.1464, 0.2929, 0.06699, 0.5, 0.1464, 0.2929, 0.06699, 0.5, 0.06699, 0.5, 0.25, 0.134, 0.25, 0.134, 0.1464, 0.2929, 0.25, 0.134, 0.1464, 0.2929, 0.1464, 0.2929, 0.3706, 0.03407, 0.3706, 0.03407, 0.25, 0.134, 0.3706, 0.03407, 0.25, 0.134, 0.25, 0.134, 0.5, 0.0, 0.5, 0.0, 0.3706, 0.03407, 0.5, 0.0, 0.3706, 0.03407, 0.3706, 0.03407, 0.6294, 0.03407, 0.6294, 0.03407, 0.5, 0.0, 0.6294, 0.03407, 0.5, 0.0, 0.5, 0.0, 0.75, 0.134, 0.75, 0.134, 0.6294, 0.03407, 0.75, 0.134, 0.6294, 0.03407, 0.6294, 0.03407, 0.8536, 0.2929, 0.8536, 0.2929, 0.75, 0.134, 0.8536, 0.2929, 0.75, 0.134, 0.75, 0.134, 0.933, 0.5, 0.933, 0.5, 0.8536, 0.2929, 0.933, 0.5, 0.8536, 0.2929, 0.8536, 0.2929, 0.983, 0.7412, 0.983, 0.7412, 0.933, 0.5, 0.983, 0.7412, 0.933, 0.5, 0.933, 0.5, 1.0, 1.0, 1.0, 1.0, 0.983, 0.7412, 1.0, 1.0, 0.983, 0.7412, 0.983, 0.7412, 0.9643, 0.1, 0.0, 0.0, 0.0, 0.1, 0.9643, 0.1, 0.9643, 1.0, 1.0, 1.0, 1.0, 0.0, 0.9643, 0.1, 1.0, 1.0, 1.0, 0.0, 0.0, 0.0, 0.9643, 0.1, 0.9643, 0.1, 0.0, 0.0, 0.0, 0.1, 0.9643, 0.1, 0.9643, 1.0, 1.0, 1.0, 1.0, 0.0, 0.9643, 0.1, 1.0, 1.0, 1.0, 0.0, 0.0, 0.0, 0.9643, 0.1, 0.01704, 0.7412, 0.0, 1.0, 0.0, 1.0, 0.01704, 0.7412, 0.01704, 0.7412, 0.0, 1.0, 0.06699, 0.5, 0.06699, 0.5, 0.01704, 0.7412, 0.06699, 0.5, 0.01704, 0.7412, 0.01704, 0.7412, 0.1464, 0.2929, 0.1464, 0.2929, 0.06699, 0.5, 0.1464, 0.2929, 0.06699, 0.5, 0.06699, 0.5, 0.25, 0.134, 0.25, 0.134, 0.1464, 0.2929, 0.25, 0.134, 0.1464, 0.2929, 0.1464, 0.2929, 0.3706, 0.03407, 0.3706, 0.03407, 0.25, 0.134, 0.3706, 0.03407, 0.25, 0.134, 0.25, 0.134, 0.5, 0.0, 0.5, 0.0, 0.3706, 0.03407, 0.5, 0.0, 0.3706, 0.03407, 0.3706, 0.03407, 0.6294, 0.03407, 0.6294, 0.03407, 0.5, 0.0, 0.6294, 0.03407, 0.5, 0.0, 0.5, 0.0, 0.75, 0.134, 0.75, 0.134, 0.6294, 0.03407, 0.75, 0.134, 0.6294, 0.03407, 0.6294, 0.03407, 0.8536, 0.2929, 0.8536, 0.2929, 0.75, 0.134, 0.8536, 0.2929, 0.75, 0.134, 0.75, 0.134, 0.933, 0.5, 0.933, 0.5, 0.8536, 0.2929, 0.933, 0.5, 0.8536, 0.2929, 0.8536, 0.2929, 0.983, 0.7412, 0.983, 0.7412, 0.933, 0.5, 0.983, 0.7412, 0.933, 0.5, 0.933, 0.5, 1.0, 1.0, 1.0, 1.0, 0.983, 0.7412, 1.0, 1.0, 0.983, 0.7412, 0.983, 0.7412, 0.9643, 0.1, 1.0, 1.0, 0.9643, 1.0, 1.0, 0.0, 1.0, 1.0, 0.9643, 0.1, 0.0, 0.0, 0.9643, 0.1, 0.0, 0.1, 0.0, 0.0, 1.0, 0.0, 0.9643, 0.1, 0.9643, 0.1, 1.0, 1.0, 0.9643, 1.0, 1.0, 0.0, 1.0, 1.0, 0.9643, 0.1, 0.0, 0.0, 0.9643, 0.1, 0.0, 0.1, 0.0, 0.0, 1.0, 0.0, 0.9643, 0.1, 0.01704, 0.7412, 0.0, 1.0, 0.0, 1.0, 0.01704, 0.7412, 0.01704, 0.7412, 0.0, 1.0, 0.06699, 0.5, 0.06699, 0.5, 0.01704, 0.7412, 0.06699, 0.5, 0.01704, 0.7412, 0.01704, 0.7412, 0.1464, 0.2929, 0.1464, 0.2929, 0.06699, 0.5, 0.1464, 0.2929, 0.06699, 0.5, 0.06699, 0.5, 0.25, 0.134, 0.25, 0.134, 0.1464, 0.2929, 0.25, 0.134, 0.1464, 0.2929, 0.1464, 0.2929, 0.3706, 0.03407, 0.3706, 0.03407, 0.25, 0.134, 0.3706, 0.03407, 0.25, 0.134, 0.25, 0.134, 0.5, 0.0, 0.5, 0.0, 0.3706, 0.03407, 0.5, 0.0, 0.3706, 0.03407, 0.3706, 0.03407, 0.6294, 0.03407, 0.6294, 0.03407, 0.5, 0.0, 0.6294, 0.03407, 0.5, 0.0, 0.5, 0.0, 0.75, 0.134, 0.75, 0.134, 0.6294, 0.03407, 0.75, 0.134, 0.6294, 0.03407, 0.6294, 0.03407, 0.8536, 0.2929, 0.8536, 0.2929, 0.75, 0.134, 0.8536, 0.2929, 0.75, 0.134, 0.75, 0.134, 0.933, 0.5, 0.933, 0.5, 0.8536, 0.2929, 0.933, 0.5, 0.8536, 0.2929, 0.8536, 0.2929, 0.983, 0.7412, 0.983, 0.7412, 0.933, 0.5, 0.983, 0.7412, 0.933, 0.5, 0.933, 0.5, 1.0, 1.0, 1.0, 1.0, 0.983, 0.7412, 1.0, 1.0, 0.983, 0.7412, 0.983, 0.7412, 0.9643, 0.1, 0.0, 0.0, 0.0, 0.1, 0.9643, 0.1, 0.9643, 1.0, 1.0, 1.0, 1.0, 0.0, 0.9643, 0.1, 1.0, 1.0, 1.0, 0.0, 0.0, 0.0, 0.9643, 0.1, 0.9643, 0.1, 0.0, 0.0, 0.0, 0.1, 0.9643, 0.1, 0.9643, 1.0, 1.0, 1.0, 1.0, 0.0, 0.9643, 0.1, 1.0, 1.0, 1.0, 0.0, 0.0, 0.0, 0.9643, 0.1, 0.01704, 0.7412, 0.0, 1.0, 0.0, 1.0, 0.01704, 0.7412, 0.01704, 0.7412, 0.0, 1.0, 0.06699, 0.5, 0.06699, 0.5, 0.01704, 0.7412, 0.06699, 0.5, 0.01704, 0.7412, 0.01704, 0.7412, 0.1464, 0.2929, 0.1464, 0.2929, 0.06699, 0.5, 0.1464, 0.2929, 0.06699, 0.5, 0.06699, 0.5, 0.25, 0.134, 0.25, 0.134, 0.1464, 0.2929, 0.25, 0.134, 0.1464, 0.2929, 0.1464, 0.2929, 0.3706, 0.03407, 0.3706, 0.03407, 0.25, 0.134, 0.3706, 0.03407, 0.25, 0.134, 0.25, 0.134, 0.5, 0.0, 0.5, 0.0, 0.3706, 0.03407, 0.5, 0.0, 0.3706, 0.03407, 0.3706, 0.03407, 0.6294, 0.03407, 0.6294, 0.03407, 0.5, 0.0, 0.6294, 0.03407, 0.5, 0.0, 0.5, 0.0, 0.75, 0.134, 0.75, 0.134, 0.6294, 0.03407, 0.75, 0.134, 0.6294, 0.03407, 0.6294, 0.03407, 0.8536, 0.2929, 0.8536, 0.2929, 0.75, 0.134, 0.8536, 0.2929, 0.75, 0.134, 0.75, 0.134, 0.933, 0.5, 0.933, 0.5, 0.8536, 0.2929, 0.933, 0.5, 0.8536, 0.2929, 0.8536, 0.2929, 0.983, 0.7412, 0.983, 0.7412, 0.933, 0.5, 0.983, 0.7412, 0.933, 0.5, 0.933, 0.5, 1.0, 1.0, 1.0, 1.0, 0.983, 0.7412, 1.0, 1.0, 0.983, 0.7412, 0.983, 0.7412, 0.9643, 0.1, 1.0, 1.0, 0.9643, 1.0, 1.0, 0.0, 1.0, 1.0, 0.9643, 0.1, 0.0, 0.0, 0.9643, 0.1, 0.0, 0.1, 0.0, 0.0, 1.0, 0.0, 0.9643, 0.1, 0.0, 1.0, 0.0, 0.0, 1.0, 0.0, 0.0, 1.0, 1.0, 0.0, 1.0, 1.0, 0.0, 1.0, 0.0, 0.0, 1.0, 0.0, 0.0, 1.0, 1.0, 0.0, 1.0, 1.0, 0.0, 1.0, 0.0, 0.0, 1.0, 0.0, 0.0, 1.0, 1.0, 0.0, 1.0, 1.0, 0.0, 1.0, 0.0, 0.0, 1.0, 0.0, 0.0, 1.0, 1.0, 0.0, 1.0, 1.0, 0.0, 1.0, 0.0, 0.0, 1.0, 0.0, 0.0, 1.0, 1.0, 0.0, 1.0, 1.0, 0.7, 0.0, 0.7, 1.0, 0.0, 1.0, 0.7, 0.0, 0.0, 1.0, 0.0, 0.0, 0.9121, 0.1464, 0.7, 0.0, 0.7776, 0.01704, 0.9121, 0.1464, 0.7776, 0.01704, 0.85, 0.06699, 0.9121, 0.1464, 0.9598, 0.25, 0.9898, 0.3706, 0.9121, 0.1464, 0.9898, 0.3706, 1.0, 0.5, 0.9121, 0.1464, 1.0, 0.5, 0.9898, 0.6294, 0.9121, 0.1464, 0.9898, 0.6294, 0.9598, 0.75, 0.9121, 0.1464, 0.9598, 0.75, 0.9121, 0.8536, 0.9121, 0.1464, 0.9121, 0.8536, 0.85, 0.933, 0.9121, 0.1464, 0.85, 0.933, 0.7776, 0.983, 0.9121, 0.1464, 0.7776, 0.983, 0.7, 1.0, 0.9121, 0.1464, 0.7, 1.0, 0.7, 0.0, 0.0, 0.0, 1.0, 0.0, 1.0, 1.0, 0.0, 0.0, 1.0, 1.0, 0.0, 1.0, 0.7, 0.0, 0.7, 1.0, 0.0, 1.0, 0.7, 0.0, 0.0, 1.0, 0.0, 0.0, 0.9121, 0.1464, 0.7, 0.0, 0.7776, 0.01704, 0.9121, 0.1464, 0.7776, 0.01704, 0.85, 0.06699, 0.9121, 0.1464, 0.9598, 0.25, 0.9898, 0.3706, 0.9121, 0.1464, 0.9898, 0.3706, 1.0, 0.5, 0.9121, 0.1464, 1.0, 0.5, 0.9898, 0.6294, 0.9121, 0.1464, 0.9898, 0.6294, 0.9598, 0.75, 0.9121, 0.1464, 0.9598, 0.75, 0.9121, 0.8536, 0.9121, 0.1464, 0.9121, 0.8536, 0.85, 0.933, 0.9121, 0.1464, 0.85, 0.933, 0.7776, 0.983, 0.9121, 0.1464, 0.7776, 0.983, 0.7, 1.0, 0.9121, 0.1464, 0.7, 1.0, 0.7, 0.0, 0.0, 0.0, 1.0, 0.0, 1.0, 1.0, 0.0, 0.0, 1.0, 1.0, 0.0, 1.0, 0.7, 0.0, 0.7, 1.0, 0.0, 1.0, 0.7, 0.0, 0.0, 1.0, 0.0, 0.0, 0.9121, 0.1464, 0.7, 0.0, 0.7776, 0.01704, 0.9121, 0.1464, 0.7776, 0.01704, 0.85, 0.06699, 0.9121, 0.1464, 0.9598, 0.25, 0.9898, 0.3706, 0.9121, 0.1464, 0.9898, 0.3706, 1.0, 0.5, 0.9121, 0.1464, 1.0, 0.5, 0.9898, 0.6294, 0.9121, 0.1464, 0.9898, 0.6294, 0.9598, 0.75, 0.9121, 0.1464, 0.9598, 0.75, 0.9121, 0.8536, 0.9121, 0.1464, 0.9121, 0.8536, 0.85, 0.933, 0.9121, 0.1464, 0.85, 0.933, 0.7776, 0.983, 0.9121, 0.1464, 0.7776, 0.983, 0.7, 1.0, 0.9121, 0.1464, 0.7, 1.0, 0.7, 0.0, 0.0, 0.0, 1.0, 0.0, 1.0, 1.0, 0.0, 0.0, 1.0, 1.0, 0.0, 1.0, 0.7, 0.0, 0.7, 1.0, 0.0, 1.0, 0.7, 0.0, 0.0, 1.0, 0.0, 0.0, 0.9121, 0.1464, 0.7, 0.0, 0.7776, 0.01704, 0.9121, 0.1464, 0.7776, 0.01704, 0.85, 0.06699, 0.9121, 0.1464, 0.9598, 0.25, 0.9898, 0.3706, 0.9121, 0.1464, 0.9898, 0.3706, 1.0, 0.5, 0.9121, 0.1464, 1.0, 0.5, 0.9898, 0.6294, 0.9121, 0.1464, 0.9898, 0.6294, 0.9598, 0.75, 0.9121, 0.1464, 0.9598, 0.75, 0.9121, 0.8536, 0.9121, 0.1464, 0.9121, 0.8536, 0.85, 0.933, 0.9121, 0.1464, 0.85, 0.933, 0.7776, 0.983, 0.9121, 0.1464, 0.7776, 0.983, 0.7, 1.0, 0.9121, 0.1464, 0.7, 1.0, 0.7, 0.0, 0.0, 0.0, 1.0, 0.0, 1.0, 1.0, 0.0, 0.0, 1.0, 1.0, 0.0, 1.0, 0.7, 0.0, 0.7, 1.0, 0.0, 1.0, 0.7, 0.0, 0.0, 1.0, 0.0, 0.0, 0.9121, 0.1464, 0.7, 0.0, 0.7776, 0.01704, 0.9121, 0.1464, 0.7776, 0.01704, 0.85, 0.06699, 0.9121, 0.1464, 0.9598, 0.25, 0.9898, 0.3706, 0.9121, 0.1464, 0.9898, 0.3706, 1.0, 0.5, 0.9121, 0.1464, 1.0, 0.5, 0.9898, 0.6294, 0.9121, 0.1464, 0.9898, 0.6294, 0.9598, 0.75, 0.9121, 0.1464, 0.9598, 0.75, 0.9121, 0.8536, 0.9121, 0.1464, 0.9121, 0.8536, 0.85, 0.933, 0.9121, 0.1464, 0.85, 0.933, 0.7776, 0.983, 0.9121, 0.1464, 0.7776, 0.983, 0.7, 1.0, 0.9121, 0.1464, 0.7, 1.0, 0.7, 0.0, 0.0, 0.0, 1.0, 0.0, 1.0, 1.0, 0.0, 0.0, 1.0, 1.0, 0.0, 1.0, 0.3706, 0.01704, 0.5, 0.0, 0.5, 0.0, 0.3706, 0.01704, 0.5, 0.0, 0.3706, 0.01704, 0.25, 0.06699, 0.3706, 0.01704, 0.25, 0.06699, 0.25, 0.06699, 0.3706, 0.01704, 0.3706, 0.01704, 0.1464, 0.1464, 0.25, 0.06699, 0.1464, 0.1464, 0.1464, 0.1464, 0.25, 0.06699, 0.25, 0.06699, 0.06699, 0.25, 0.1464, 0.1464, 0.06699, 0.25, 0.06699, 0.25, 0.1464, 0.1464, 0.1464, 0.1464, 0.01704, 0.3706, 0.06699, 0.25, 0.01704, 0.3706, 0.01704, 0.3706, 0.06699, 0.25, 0.06699, 0.25, 0.0, 0.5, 0.01704, 0.3706, 0.0, 0.5, 0.0, 0.5, 0.01704, 0.3706, 0.01704, 0.3706, 0.01704, 0.6294, 0.0, 0.5, 0.01704, 0.6294, 0.01704, 0.6294, 0.0, 0.5, 0.0, 0.5, 0.06699, 0.75, 0.01704, 0.6294, 0.06699, 0.75, 0.06699, 0.75, 0.01704, 0.6294, 0.01704, 0.6294, 0.1464, 0.8536, 0.06699, 0.75, 0.1464, 0.8536, 0.1464, 0.8536, 0.06699, 0.75, 0.06699, 0.75, 0.25, 0.933, 0.1464, 0.8536, 0.25, 0.933, 0.25, 0.933, 0.1464, 0.8536, 0.1464, 0.8536, 0.3706, 0.983, 0.25, 0.933, 0.3706, 0.983, 0.3706, 0.983, 0.25, 0.933, 0.25, 0.933, 0.5, 1.0, 0.3706, 0.983, 0.3706, 0.983, 0.5, 1.0, 0.3706, 0.983, 0.5, 1.0, 0.6294, 0.983, 0.5, 1.0, 0.5, 1.0, 0.6294, 0.983, 0.5, 1.0, 0.6294, 0.983, 0.75, 0.933, 0.6294, 0.983, 0.6294, 0.983, 0.75, 0.933, 0.6294, 0.983, 0.75, 0.933, 0.8536, 0.8536, 0.75, 0.933, 0.75, 0.933, 0.8536, 0.8536, 0.75, 0.933, 0.8536, 0.8536, 0.933, 0.75, 0.8536, 0.8536, 0.8536, 0.8536, 0.933, 0.75, 0.8536, 0.8536, 0.933, 0.75, 0.983, 0.6294, 0.933, 0.75, 0.933, 0.75, 0.983, 0.6294, 0.933, 0.75, 0.983, 0.6294, 1.0, 0.5, 0.983, 0.6294, 0.983, 0.6294, 1.0, 0.5, 0.983, 0.6294, 1.0, 0.5, 0.983, 0.3706, 1.0, 0.5, 1.0, 0.5, 0.983, 0.3706, 1.0, 0.5, 0.983, 0.3706, 0.933, 0.25, 0.983, 0.3706, 0.983, 0.3706, 0.933, 0.25, 0.983, 0.3706, 0.933, 0.25, 0.8536, 0.1464, 0.933, 0.25, 0.933, 0.25, 0.8536, 0.1464, 0.933, 0.25, 0.8536, 0.1464, 0.75, 0.06699, 0.8536, 0.1464, 0.8536, 0.1464, 0.75, 0.06699, 0.8536, 0.1464, 0.75, 0.06699, 0.6294, 0.01704, 0.75, 0.06699, 0.75, 0.06699, 0.6294, 0.01704, 0.75, 0.06699, 0.6294, 0.01704, 0.5, 0.0, 0.6294, 0.01704, 0.5, 0.0, 0.5, 0.0, 0.6294, 0.01704, 0.6294, 0.01704, 1.0, 0.0, 1.0, 1.0, 0.0, 1.0, 1.0, 0.0, 0.0, 1.0, 0.0, 0.0, 1.0, 0.0, 1.0, 1.0, 0.0, 1.0, 1.0, 0.0, 0.0, 1.0, 0.0, 0.0, 1.0, 0.0, 1.0, 1.0, 0.0, 1.0, 1.0, 0.0, 0.0, 1.0, 0.0, 0.0, 1.0, 0.0, 1.0, 1.0, 0.0, 1.0, 1.0, 0.0, 0.0, 1.0, 0.0, 0.0, 1.0, 0.0, 1.0, 1.0, 0.0, 1.0, 1.0, 0.0, 0.0, 1.0, 0.0, 0.0, 0.3, 1.0, 0.3, 0.0, 1.0, 0.0, 0.3, 1.0, 1.0, 0.0, 1.0, 1.0, 0.08787, 0.8536, 0.3, 1.0, 0.2224, 0.983, 0.08787, 0.8536, 0.2224, 0.983, 0.15, 0.933, 0.08787, 0.8536, 0.04019, 0.75, 0.01022, 0.6294, 0.08787, 0.8536, 0.01022, 0.6294, 0.0, 0.5, 0.08787, 0.8536, 0.0, 0.5, 0.01022, 0.3706, 0.08787, 0.8536, 0.01022, 0.3706, 0.04019, 0.25, 0.08787, 0.8536, 0.04019, 0.25, 0.08787, 0.1464, 0.08787, 0.8536, 0.08787, 0.1464, 0.15, 0.06699, 0.08787, 0.8536, 0.15, 0.06699, 0.2224, 0.01704, 0.08787, 0.8536, 0.2224, 0.01704, 0.3, 0.0, 0.08787, 0.8536, 0.3, 0.0, 0.3, 1.0, 1.0, 0.0, 0.0, 0.0, 0.0, 1.0, 1.0, 0.0, 0.0, 1.0, 1.0, 1.0, 0.3, 1.0, 0.3, 0.0, 1.0, 0.0, 0.3, 1.0, 1.0, 0.0, 1.0, 1.0, 0.01022, 0.6294, 0.0, 0.5, 0.01022, 0.3706, 0.08787, 0.8536, 0.3, 1.0, 0.2224, 0.983, 0.08787, 0.8536, 0.2224, 0.983, 0.15, 0.933, 0.08787, 0.8536, 0.04019, 0.75, 0.01022, 0.6294, 0.08787, 0.8536, 0.01022, 0.3706, 0.04019, 0.25, 0.08787, 0.8536, 0.04019, 0.25, 0.08787, 0.1464, 0.08787, 0.8536, 0.08787, 0.1464, 0.15, 0.06699, 0.08787, 0.8536, 0.15, 0.06699, 0.2224, 0.01704, 0.08787, 0.8536, 0.2224, 0.01704, 0.3, 0.0, 0.08787, 0.8536, 0.01022, 0.6294, 0.01022, 0.3706, 0.08787, 0.8536, 0.3, 0.0, 0.3, 1.0, 1.0, 0.0, 0.0, 0.0, 0.0, 1.0, 1.0, 0.0, 0.0, 1.0, 1.0, 1.0, 0.3, 1.0, 0.3, 0.0, 1.0, 0.0, 0.3, 1.0, 1.0, 0.0, 1.0, 1.0, 0.08787, 0.8536, 0.3, 1.0, 0.2224, 0.983, 0.08787, 0.8536, 0.2224, 0.983, 0.15, 0.933, 0.08787, 0.8536, 0.04019, 0.75, 0.01022, 0.6294, 0.08787, 0.8536, 0.01022, 0.6294, 0.0, 0.5, 0.08787, 0.8536, 0.0, 0.5, 0.01022, 0.3706, 0.08787, 0.8536, 0.01022, 0.3706, 0.04019, 0.25, 0.08787, 0.8536, 0.04019, 0.25, 0.08787, 0.1464, 0.08787, 0.8536, 0.08787, 0.1464, 0.15, 0.06699, 0.08787, 0.8536, 0.15, 0.06699, 0.2224, 0.01704, 0.08787, 0.8536, 0.2224, 0.01704, 0.3, 0.0, 0.08787, 0.8536, 0.3, 0.0, 0.3, 1.0, 1.0, 0.0, 0.0, 0.0, 0.0, 1.0, 1.0, 0.0, 0.0, 1.0, 1.0, 1.0, 0.3, 1.0, 0.3, 0.0, 1.0, 0.0, 0.3, 1.0, 1.0, 0.0, 1.0, 1.0, 0.08787, 0.8536, 0.3, 1.0, 0.2224, 0.983, 0.08787, 0.8536, 0.2224, 0.983, 0.15, 0.933, 0.08787, 0.8536, 0.04019, 0.75, 0.01022, 0.6294, 0.08787, 0.8536, 0.01022, 0.6294, 0.0, 0.5, 0.08787, 0.8536, 0.0, 0.5, 0.01022, 0.3706, 0.08787, 0.8536, 0.01022, 0.3706, 0.04019, 0.25, 0.08787, 0.8536, 0.04019, 0.25, 0.08787, 0.1464, 0.08787, 0.8536, 0.08787, 0.1464, 0.15, 0.06699, 0.08787, 0.8536, 0.15, 0.06699, 0.2224, 0.01704, 0.08787, 0.8536, 0.2224, 0.01704, 0.3, 0.0, 0.08787, 0.8536, 0.3, 0.0, 0.3, 1.0, 1.0, 0.0, 0.0, 0.0, 0.0, 1.0, 1.0, 0.0, 0.0, 1.0, 1.0, 1.0, 0.3, 1.0, 0.3, 0.0, 1.0, 0.0, 0.3, 1.0, 1.0, 0.0, 1.0, 1.0, 0.08787, 0.8536, 0.3, 1.0, 0.2224, 0.983, 0.08787, 0.8536, 0.2224, 0.983, 0.15, 0.933, 0.08787, 0.8536, 0.04019, 0.75, 0.01022, 0.6294, 0.08787, 0.8536, 0.01022, 0.6294, 0.0, 0.5, 0.08787, 0.8536, 0.0, 0.5, 0.01022, 0.3706, 0.08787, 0.8536, 0.01022, 0.3706, 0.04019, 0.25, 0.08787, 0.8536, 0.04019, 0.25, 0.08787, 0.1464, 0.08787, 0.8536, 0.08787, 0.1464, 0.15, 0.06699, 0.08787, 0.8536, 0.15, 0.06699, 0.2224, 0.01704, 0.08787, 0.8536, 0.2224, 0.01704, 0.3, 0.0, 0.08787, 0.8536, 0.3, 0.0, 0.3, 1.0, 1.0, 0.0, 0.0, 0.0, 0.0, 1.0, 1.0, 0.0, 0.0, 1.0, 1.0, 1.0, 0.3706, 0.01704, 0.25, 0.06699, 0.1464, 0.1464, 0.6294, 0.01704, 0.5, 0.0, 0.3706, 0.01704, 0.8536, 0.1464, 0.75, 0.06699, 0.6294, 0.01704, 0.8536, 0.1464, 0.983, 0.3706, 0.933, 0.25, 0.8536, 0.1464, 1.0, 0.5, 0.983, 0.3706, 0.8536, 0.1464, 0.983, 0.6294, 1.0, 0.5, 0.8536, 0.1464, 0.933, 0.75, 0.983, 0.6294, 0.8536, 0.1464, 0.8536, 0.8536, 0.933, 0.75, 0.8536, 0.1464, 0.75, 0.933, 0.8536, 0.8536, 0.8536, 0.1464, 0.6294, 0.983, 0.75, 0.933, 0.8536, 0.1464, 0.5, 1.0, 0.6294, 0.983, 0.8536, 0.1464, 0.3706, 0.983, 0.5, 1.0, 0.8536, 0.1464, 0.25, 0.933, 0.3706, 0.983, 0.8536, 0.1464, 0.1464, 0.8536, 0.25, 0.933, 0.8536, 0.1464, 0.06699, 0.75, 0.1464, 0.8536, 0.8536, 0.1464, 0.01704, 0.6294, 0.06699, 0.75, 0.8536, 0.1464, 0.0, 0.5, 0.01704, 0.6294, 0.8536, 0.1464, 0.01704, 0.3706, 0.0, 0.5, 0.8536, 0.1464, 0.06699, 0.25, 0.01704, 0.3706, 0.8536, 0.1464, 0.1464, 0.1464, 0.06699, 0.25, 0.8536, 0.1464, 0.3706, 0.01704, 0.1464, 0.1464, 0.8536, 0.1464, 0.6294, 0.01704, 0.3706, 0.01704])
me_shape_9_indexedfaceset.materials.append(mat_metal_pins_001)
me_shape_9_indexedfaceset.materials.append(mat_plastic_chip_detailed)
me_shape_9_indexedfaceset.materials.append(mat_white_markings)
me_shape_9_indexedfaceset.update()

# ---- objects
ob_shape_9_indexedfaceset = bpy.data.objects.new('SHAPE_9_IndexedFaceSet', me_shape_9_indexedfaceset)

# ---- transforms, parenting, visibility, modifiers, constraints
ob_shape_9_indexedfaceset.location = (-1.49e-08, 0.0, 0.0)
ob_shape_9_indexedfaceset.scale = (2.54, 2.54, 2.54)
_m = ob_shape_9_indexedfaceset.modifiers.new('Bevel', 'BEVEL')
_m.segments = 3
_m = ob_shape_9_indexedfaceset.modifiers.new('Auto Smooth', 'NODES')
_m.node_group = ng_auto_smooth
_gi = [s.identifier for s in ng_auto_smooth.interface.items_tree if s.item_type == 'SOCKET' and s.in_out == 'INPUT']
_m[_gi[1]] = 0.5236  # Angle

# ---- collection membership
col_collection.objects.link(ob_shape_9_indexedfaceset)

# ---- scene / render settings (as saved in the file)
scene.frame_start = 1; scene.frame_end = 250; scene.frame_set(1)
scene.render.engine = 'BLENDER_EEVEE_NEXT'
scene.cycles.sampling_pattern = 'TABULATED_SOBOL'
scene.cycles.use_light_tree = False
scene.view_settings.view_transform = 'Filmic'
bpy.context.view_layer.update()

# ---- added for rendering (the .blend has no active camera and no usable light): camera, sun
cam_auto = bpy.data.cameras.new('AutoCamera')
cam_auto.lens = 50.0
cam_auto.sensor_width = 36.0
cam_auto.clip_end = 1000.0
ob_auto_camera = bpy.data.objects.new('AutoCamera', cam_auto)
scene.collection.objects.link(ob_auto_camera)
ob_auto_camera.location = (4.21663, -4.62995, 3.6733)
ob_auto_camera.rotation_euler = (1.09748, -7.21219e-08, 0.694738)
scene.camera = ob_auto_camera
light_auto_sun = bpy.data.lights.new('AutoSun', 'SUN')
light_auto_sun.energy = 3.0
light_auto_sun.angle = 0.0523599
ob_auto_sun = bpy.data.objects.new('AutoSun', light_auto_sun)
scene.collection.objects.link(ob_auto_sun)
ob_auto_sun.rotation_euler = (0.872665, 0.174533, 0.523599)
bpy.context.view_layer.update()

